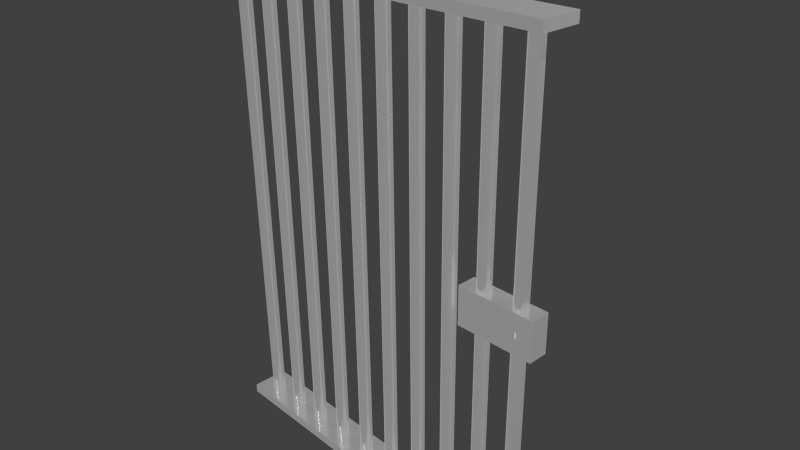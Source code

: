 # Source: WallCellDoorCol2.blend  (saved by Blender 4.2.66; exported with 4.5.12 LTS)
import bpy
from mathutils import Matrix  # noqa: F401  (used for matrix-valued properties, if any)

bpy.ops.wm.read_factory_settings(use_empty=True)
scene = bpy.context.scene
scene.name = 'Scene'

# ---- collections
col_collection_1 = bpy.data.collections.new('Collection 1'); scene.collection.children.link(col_collection_1)

# ---- materials (node trees are filled in below, after node groups)
mat_metall = bpy.data.materials.new('Metall')
mat_metall.alpha_threshold = 0.0
mat_metall.use_transparent_shadow = False
mat_metall.diffuse_color = (0.7942, 0.7942, 0.7942, 1.0)
mat_metall.roughness = 0.5
mat_metall.specular_intensity = 0.2199
mat_metall.metallic = 0.6335

# ---- material node trees
mat_metall.use_nodes = True; mat_metall.node_tree.nodes.clear()
_N = mat_metall.node_tree.nodes; _L = mat_metall.node_tree.links
n0 = _N.new('ShaderNodeBsdfPrincipled'); n0.name = 'Principled BSDF'; n0.location = (10, 300)
n0.inputs[0].default_value = (0.5866, 0.5866, 0.5866, 1.0)
n0.inputs[1].default_value = 0.5088
n0.inputs[2].default_value = 0.1725
n0.inputs[28].default_value = 0.2
n1 = _N.new('ShaderNodeOutputMaterial'); n1.name = 'Material Output'; n1.location = (300, 300)
_L.new(n0.outputs[0], n1.inputs[0])
n1.is_active_output = True

# ---- world
world_world = bpy.data.worlds.new('World'); scene.world = world_world
world_world.color = (0.05088, 0.05088, 0.05088)
world_world.use_sun_shadow = False
world_world.sun_shadow_jitter_overblur = 0.0
world_world.cycles.sampling_method = 'MANUAL'
world_world.cycles.sample_map_resolution = 256

# ---- cameras
cam_camera = bpy.data.cameras.new('Camera')
cam_camera.clip_end = 100.0
cam_camera.lens = 35.0
cam_camera.sensor_width = 32.0
cam_camera.sensor_height = 18.0
cam_camera.ortho_scale = 7.314
cam_camera.dof.focus_distance = 0.0
cam_camera.dof.aperture_fstop = 128.0

# ---- lights
light_hemi = bpy.data.lights.new('Hemi', 'SUN')
light_hemi.transmission_factor = 0.0
light_hemi.angle = 0.1993
light_hemi.energy = 0.18
light_hemi.shadow_buffer_clip_start = 0.5
light_hemi.shadow_soft_size = 0.1
light_hemi.shadow_cascade_max_distance = 1000.0
light_hemi.cycles.use_multiple_importance_sampling = False
light_lamp = bpy.data.lights.new('Lamp', 'POINT')
light_lamp.transmission_factor = 0.0
light_lamp.cutoff_distance = 30.0
light_lamp.energy = 100.0
light_lamp.shadow_buffer_clip_start = 1.001
light_lamp.shadow_soft_size = 0.1
light_lamp.shadow_maximum_resolution = 0.006
light_lamp.use_absolute_resolution = True
light_lamp.cycles.use_multiple_importance_sampling = False

# ---- meshes
me_cube_001 = bpy.data.meshes.new('Cube.001')
me_cube_001.from_pydata([(2.694, -0.2699, 3.373), (2.694, -0.2699, 3.508), (2.694, 0.2701, 3.373), (2.694, 0.2701, 3.508), (2.424, 0.0928, 3.373), (2.406, 0.09102, 3.373), (2.389, 0.08575, 3.373), (2.373, 0.07719, 3.373), (2.359, 0.06566, 3.373), (2.347, 0.05162, 3.373), (2.339, 0.0356, 3.373), (2.333, 0.01822, 3.373), (2.331, 0.0001451, 3.373), (2.333, -0.01793, 3.373), (2.339, -0.03531, 3.373), (2.347, -0.05133, 3.373), (2.359, -0.06537, 3.373), (2.373, -0.0769, 3.373), (2.389, -0.08546, 3.373), (2.406, -0.09073, 3.373), (2.424, -0.09251, 3.373), (2.442, -0.09073, 3.373), (2.46, -0.08546, 3.373), (2.476, -0.0769, 3.373), (2.49, -0.06537, 3.373), (2.501, -0.05133, 3.373), (2.51, -0.03531, 3.373), (2.515, -0.01793, 3.373), (2.517, 0.0001452, 3.373), (2.515, 0.01822, 3.373), (2.51, 0.0356, 3.373), (2.501, 0.05162, 3.373), (2.49, 0.06566, 3.373), (2.476, 0.07719, 3.373), (2.46, 0.08575, 3.373), (2.442, 0.09102, 3.373), (1.884, 0.0928, 3.373), (1.866, 0.09102, 3.373), (1.849, 0.08575, 3.373), (1.833, 0.07719, 3.373), (1.819, 0.06566, 3.373), (1.807, 0.05162, 3.373), (1.799, 0.0356, 3.373), (1.793, 0.01822, 3.373), (1.791, 0.0001451, 3.373), (1.793, -0.01793, 3.373), (1.799, -0.03531, 3.373), (1.807, -0.05133, 3.373), (1.819, -0.06537, 3.373), (1.833, -0.0769, 3.373), (1.849, -0.08546, 3.373), (1.866, -0.09073, 3.373), (1.884, -0.09251, 3.373), (1.902, -0.09073, 3.373), (1.92, -0.08546, 3.373), (1.936, -0.0769, 3.373), (1.95, -0.06537, 3.373), (1.961, -0.05133, 3.373), (1.97, -0.03531, 3.373), (1.975, -0.01793, 3.373), (1.977, 0.0001452, 3.373), (1.975, 0.01822, 3.373), (1.97, 0.0356, 3.373), (1.961, 0.05162, 3.373), (1.95, 0.06566, 3.373), (1.936, 0.07719, 3.373), (1.92, 0.08575, 3.373), (1.902, 0.09102, 3.373), (1.344, 0.0928, 3.373), (1.326, 0.09102, 3.373), (1.309, 0.08575, 3.373), (1.293, 0.07719, 3.373), (1.279, 0.06566, 3.373), (1.267, 0.05162, 3.373), (1.259, 0.0356, 3.373), (1.253, 0.01822, 3.373), (1.251, 0.0001451, 3.373), (1.253, -0.01793, 3.373), (1.259, -0.03531, 3.373), (1.267, -0.05133, 3.373), (1.279, -0.06537, 3.373), (1.293, -0.0769, 3.373), (1.309, -0.08546, 3.373), (1.326, -0.09073, 3.373), (1.344, -0.09251, 3.373), (1.362, -0.09073, 3.373), (1.38, -0.08546, 3.373), (1.396, -0.0769, 3.373), (1.41, -0.06537, 3.373), (1.421, -0.05133, 3.373), (1.43, -0.03531, 3.373), (1.435, -0.01793, 3.373), (1.437, 0.0001452, 3.373), (1.435, 0.01822, 3.373), (1.43, 0.0356, 3.373), (1.421, 0.05162, 3.373), (1.41, 0.06566, 3.373), (1.396, 0.07719, 3.373), (1.38, 0.08575, 3.373), (1.362, 0.09102, 3.373), (0.8041, 0.0928, 3.373), (0.7861, 0.09102, 3.373), (0.7687, 0.08575, 3.373), (0.7527, 0.07719, 3.373), (0.7386, 0.06566, 3.373), (0.7271, 0.05162, 3.373), (0.7185, 0.0356, 3.373), (0.7133, 0.01822, 3.373), (0.7115, 0.0001451, 3.373), (0.7133, -0.01793, 3.373), (0.7185, -0.03531, 3.373), (0.7271, -0.05133, 3.373), (0.7386, -0.06537, 3.373), (0.7527, -0.0769, 3.373), (0.7687, -0.08546, 3.373), (0.7861, -0.09073, 3.373), (0.8041, -0.09251, 3.373), (0.8222, -0.09073, 3.373), (0.8396, -0.08546, 3.373), (0.8556, -0.0769, 3.373), (0.8697, -0.06537, 3.373), (0.8812, -0.05133, 3.373), (0.8897, -0.03531, 3.373), (0.895, -0.01793, 3.373), (0.8968, 0.0001452, 3.373), (0.895, 0.01822, 3.373), (0.8897, 0.0356, 3.373), (0.8812, 0.05162, 3.373), (0.8697, 0.06566, 3.373), (0.8556, 0.07719, 3.373), (0.8396, 0.08575, 3.373), (0.8222, 0.09102, 3.373), (0.2641, 0.0928, 3.373), (0.2461, 0.09102, 3.373), (0.2287, 0.08575, 3.373), (0.2127, 0.07719, 3.373), (0.1986, 0.06566, 3.373), (0.1871, 0.05162, 3.373), (0.1785, 0.0356, 3.373), (0.1733, 0.01822, 3.373), (0.1715, 0.0001451, 3.373), (0.1733, -0.01793, 3.373), (0.1785, -0.03531, 3.373), (0.1871, -0.05133, 3.373), (0.1986, -0.06537, 3.373), (0.2127, -0.0769, 3.373), (0.2287, -0.08546, 3.373), (0.2461, -0.09073, 3.373), (0.2641, -0.09251, 3.373), (0.2822, -0.09073, 3.373), (0.2996, -0.08546, 3.373), (0.3156, -0.0769, 3.373), (0.3297, -0.06537, 3.373), (0.3412, -0.05133, 3.373), (0.3497, -0.03531, 3.373), (0.355, -0.01793, 3.373), (0.3568, 0.0001452, 3.373), (0.355, 0.01822, 3.373), (0.3497, 0.0356, 3.373), (0.3412, 0.05162, 3.373), (0.3297, 0.06566, 3.373), (0.3156, 0.07719, 3.373), (0.2996, 0.08575, 3.373), (0.2822, 0.09102, 3.373), (2.424, 0.0928, 3.373), (2.406, 0.09102, 3.373), (2.389, 0.08575, 3.373), (2.373, 0.07719, 3.373), (2.359, 0.06566, 3.373), (2.347, 0.05162, 3.373), (2.339, 0.0356, 3.373), (2.333, 0.01822, 3.373), (2.331, 0.0001451, 3.373), (2.333, -0.01793, 3.373), (2.339, -0.03531, 3.373), (2.347, -0.05133, 3.373), (2.359, -0.06537, 3.373), (2.373, -0.0769, 3.373), (2.389, -0.08546, 3.373), (2.406, -0.09073, 3.373), (2.424, -0.09251, 3.373), (2.442, -0.09073, 3.373), (2.46, -0.08546, 3.373), (2.476, -0.0769, 3.373), (2.49, -0.06537, 3.373), (2.501, -0.05133, 3.373), (2.51, -0.03531, 3.373), (2.515, -0.01793, 3.373), (2.517, 0.0001452, 3.373), (2.515, 0.01822, 3.373), (2.51, 0.0356, 3.373), (2.501, 0.05162, 3.373), (2.49, 0.06566, 3.373), (2.476, 0.07719, 3.373), (2.46, 0.08575, 3.373), (2.442, 0.09102, 3.373), (1.884, 0.0928, 3.373), (1.866, 0.09102, 3.373), (1.849, 0.08575, 3.373), (1.833, 0.07719, 3.373), (1.819, 0.06566, 3.373), (1.807, 0.05162, 3.373), (1.799, 0.0356, 3.373), (1.793, 0.01822, 3.373), (1.791, 0.0001451, 3.373), (1.793, -0.01793, 3.373), (1.799, -0.03531, 3.373), (1.807, -0.05133, 3.373), (1.819, -0.06537, 3.373), (1.833, -0.0769, 3.373), (1.849, -0.08546, 3.373), (1.866, -0.09073, 3.373), (1.884, -0.09251, 3.373), (1.902, -0.09073, 3.373), (1.92, -0.08546, 3.373), (1.936, -0.0769, 3.373), (1.95, -0.06537, 3.373), (1.961, -0.05133, 3.373), (1.97, -0.03531, 3.373), (1.975, -0.01793, 3.373), (1.977, 0.0001452, 3.373), (1.975, 0.01822, 3.373), (1.97, 0.0356, 3.373), (1.961, 0.05162, 3.373), (1.95, 0.06566, 3.373), (1.936, 0.07719, 3.373), (1.92, 0.08575, 3.373), (1.902, 0.09102, 3.373), (1.344, 0.0928, 3.373), (1.326, 0.09102, 3.373), (1.309, 0.08575, 3.373), (1.293, 0.07719, 3.373), (1.279, 0.06566, 3.373), (1.267, 0.05162, 3.373), (1.259, 0.0356, 3.373), (1.253, 0.01822, 3.373), (1.251, 0.0001451, 3.373), (1.253, -0.01793, 3.373), (1.259, -0.03531, 3.373), (1.267, -0.05133, 3.373), (1.279, -0.06537, 3.373), (1.293, -0.0769, 3.373), (1.309, -0.08546, 3.373), (1.326, -0.09073, 3.373), (1.344, -0.09251, 3.373), (1.362, -0.09073, 3.373), (1.38, -0.08546, 3.373), (1.396, -0.0769, 3.373), (1.41, -0.06537, 3.373), (1.421, -0.05133, 3.373), (1.43, -0.03531, 3.373), (1.435, -0.01793, 3.373), (1.437, 0.0001452, 3.373), (1.435, 0.01822, 3.373), (1.43, 0.0356, 3.373), (1.421, 0.05162, 3.373), (1.41, 0.06566, 3.373), (1.396, 0.07719, 3.373), (1.38, 0.08575, 3.373), (1.362, 0.09102, 3.373), (0.8041, 0.0928, 3.373), (0.7861, 0.09102, 3.373), (0.7687, 0.08575, 3.373), (0.7527, 0.07719, 3.373), (0.7386, 0.06566, 3.373), (0.7271, 0.05162, 3.373), (0.7185, 0.0356, 3.373), (0.7133, 0.01822, 3.373), (0.7115, 0.0001451, 3.373), (0.7133, -0.01793, 3.373), (0.7185, -0.03531, 3.373), (0.7271, -0.05133, 3.373), (0.7386, -0.06537, 3.373), (0.7527, -0.0769, 3.373), (0.7687, -0.08546, 3.373), (0.7861, -0.09073, 3.373), (0.8041, -0.09251, 3.373), (0.8222, -0.09073, 3.373), (0.8396, -0.08546, 3.373), (0.8556, -0.0769, 3.373), (0.8697, -0.06537, 3.373), (0.8812, -0.05133, 3.373), (0.8897, -0.03531, 3.373), (0.895, -0.01793, 3.373), (0.8968, 0.0001452, 3.373), (0.895, 0.01822, 3.373), (0.8897, 0.0356, 3.373), (0.8812, 0.05162, 3.373), (0.8697, 0.06566, 3.373), (0.8556, 0.07719, 3.373), (0.8396, 0.08575, 3.373), (0.8222, 0.09102, 3.373), (0.2641, 0.0928, 3.373), (0.2461, 0.09102, 3.373), (0.2287, 0.08575, 3.373), (0.2127, 0.07719, 3.373), (0.1986, 0.06566, 3.373), (0.1871, 0.05162, 3.373), (0.1785, 0.0356, 3.373), (0.1733, 0.01822, 3.373), (0.1715, 0.0001451, 3.373), (0.1733, -0.01793, 3.373), (0.1785, -0.03531, 3.373), (0.1871, -0.05133, 3.373), (0.1986, -0.06537, 3.373), (0.2127, -0.0769, 3.373), (0.2287, -0.08546, 3.373), (0.2461, -0.09073, 3.373), (0.2641, -0.09251, 3.373), (0.2822, -0.09073, 3.373), (0.2996, -0.08546, 3.373), (0.3156, -0.0769, 3.373), (0.3297, -0.06537, 3.373), (0.3412, -0.05133, 3.373), (0.3497, -0.03531, 3.373), (0.355, -0.01793, 3.373), (0.3568, 0.0001452, 3.373), (0.355, 0.01822, 3.373), (0.3497, 0.0356, 3.373), (0.3412, 0.05162, 3.373), (0.3297, 0.06566, 3.373), (0.3156, 0.07719, 3.373), (0.2996, 0.08575, 3.373), (0.2822, 0.09102, 3.373), (-0.005863, -0.2699, 3.373), (-0.005863, -0.2699, 3.508), (-0.005863, 0.2701, 3.373), (-0.005863, 0.2701, 3.508), (-2.706, -0.2699, 3.373), (-2.706, -0.2699, 3.508), (-2.706, 0.2701, 3.373), (-2.706, 0.2701, 3.508), (-2.436, 0.0928, 3.373), (-2.418, 0.09102, 3.373), (-2.4, 0.08575, 3.373), (-2.384, 0.07719, 3.373), (-2.37, 0.06566, 3.373), (-2.359, 0.05162, 3.373), (-2.35, 0.0356, 3.373), (-2.345, 0.01822, 3.373), (-2.343, 0.0001451, 3.373), (-2.345, -0.01793, 3.373), (-2.35, -0.03531, 3.373), (-2.359, -0.05133, 3.373), (-2.37, -0.06537, 3.373), (-2.384, -0.0769, 3.373), (-2.4, -0.08546, 3.373), (-2.418, -0.09073, 3.373), (-2.436, -0.09251, 3.373), (-2.454, -0.09073, 3.373), (-2.471, -0.08546, 3.373), (-2.487, -0.0769, 3.373), (-2.501, -0.06537, 3.373), (-2.513, -0.05133, 3.373), (-2.521, -0.03531, 3.373), (-2.527, -0.01793, 3.373), (-2.529, 0.0001452, 3.373), (-2.527, 0.01822, 3.373), (-2.521, 0.0356, 3.373), (-2.513, 0.05162, 3.373), (-2.501, 0.06566, 3.373), (-2.487, 0.07719, 3.373), (-2.471, 0.08575, 3.373), (-2.454, 0.09102, 3.373), (-1.896, 0.0928, 3.373), (-1.878, 0.09102, 3.373), (-1.86, 0.08575, 3.373), (-1.844, 0.07719, 3.373), (-1.83, 0.06566, 3.373), (-1.819, 0.05162, 3.373), (-1.81, 0.0356, 3.373), (-1.805, 0.01822, 3.373), (-1.803, 0.0001451, 3.373), (-1.805, -0.01793, 3.373), (-1.81, -0.03531, 3.373), (-1.819, -0.05133, 3.373), (-1.83, -0.06537, 3.373), (-1.844, -0.0769, 3.373), (-1.86, -0.08546, 3.373), (-1.878, -0.09073, 3.373), (-1.896, -0.09251, 3.373), (-1.914, -0.09073, 3.373), (-1.931, -0.08546, 3.373), (-1.947, -0.0769, 3.373), (-1.961, -0.06537, 3.373), (-1.973, -0.05133, 3.373), (-1.981, -0.03531, 3.373), (-1.987, -0.01793, 3.373), (-1.989, 0.0001452, 3.373), (-1.987, 0.01822, 3.373), (-1.981, 0.0356, 3.373), (-1.973, 0.05162, 3.373), (-1.961, 0.06566, 3.373), (-1.947, 0.07719, 3.373), (-1.931, 0.08575, 3.373), (-1.914, 0.09102, 3.373), (-1.356, 0.0928, 3.373), (-1.338, 0.09102, 3.373), (-1.32, 0.08575, 3.373), (-1.304, 0.07719, 3.373), (-1.29, 0.06566, 3.373), (-1.279, 0.05162, 3.373), (-1.27, 0.0356, 3.373), (-1.265, 0.01822, 3.373), (-1.263, 0.0001451, 3.373), (-1.265, -0.01793, 3.373), (-1.27, -0.03531, 3.373), (-1.279, -0.05133, 3.373), (-1.29, -0.06537, 3.373), (-1.304, -0.0769, 3.373), (-1.32, -0.08546, 3.373), (-1.338, -0.09073, 3.373), (-1.356, -0.09251, 3.373), (-1.374, -0.09073, 3.373), (-1.391, -0.08546, 3.373), (-1.407, -0.0769, 3.373), (-1.421, -0.06537, 3.373), (-1.433, -0.05133, 3.373), (-1.441, -0.03531, 3.373), (-1.447, -0.01793, 3.373), (-1.449, 0.0001452, 3.373), (-1.447, 0.01822, 3.373), (-1.441, 0.0356, 3.373), (-1.433, 0.05162, 3.373), (-1.421, 0.06566, 3.373), (-1.407, 0.07719, 3.373), (-1.391, 0.08575, 3.373), (-1.374, 0.09102, 3.373), (-0.8159, 0.0928, 3.373), (-0.7978, 0.09102, 3.373), (-0.7804, 0.08575, 3.373), (-0.7644, 0.07719, 3.373), (-0.7503, 0.06566, 3.373), (-0.7388, 0.05162, 3.373), (-0.7303, 0.0356, 3.373), (-0.725, 0.01822, 3.373), (-0.7232, 0.0001451, 3.373), (-0.725, -0.01793, 3.373), (-0.7303, -0.03531, 3.373), (-0.7388, -0.05133, 3.373), (-0.7503, -0.06537, 3.373), (-0.7644, -0.0769, 3.373), (-0.7804, -0.08546, 3.373), (-0.7978, -0.09073, 3.373), (-0.8159, -0.09251, 3.373), (-0.8339, -0.09073, 3.373), (-0.8513, -0.08546, 3.373), (-0.8673, -0.0769, 3.373), (-0.8814, -0.06537, 3.373), (-0.8929, -0.05133, 3.373), (-0.9015, -0.03531, 3.373), (-0.9067, -0.01793, 3.373), (-0.9085, 0.0001452, 3.373), (-0.9067, 0.01822, 3.373), (-0.9015, 0.0356, 3.373), (-0.8929, 0.05162, 3.373), (-0.8814, 0.06566, 3.373), (-0.8673, 0.07719, 3.373), (-0.8513, 0.08575, 3.373), (-0.8339, 0.09102, 3.373), (-0.2759, 0.0928, 3.373), (-0.2578, 0.09102, 3.373), (-0.2404, 0.08575, 3.373), (-0.2244, 0.07719, 3.373), (-0.2103, 0.06566, 3.373), (-0.1988, 0.05162, 3.373), (-0.1903, 0.0356, 3.373), (-0.185, 0.01822, 3.373), (-0.1832, 0.0001451, 3.373), (-0.185, -0.01793, 3.373), (-0.1903, -0.03531, 3.373), (-0.1988, -0.05133, 3.373), (-0.2103, -0.06537, 3.373), (-0.2244, -0.0769, 3.373), (-0.2404, -0.08546, 3.373), (-0.2578, -0.09073, 3.373), (-0.2759, -0.09251, 3.373), (-0.2939, -0.09073, 3.373), (-0.3113, -0.08546, 3.373), (-0.3273, -0.0769, 3.373), (-0.3414, -0.06537, 3.373), (-0.3529, -0.05133, 3.373), (-0.3615, -0.03531, 3.373), (-0.3667, -0.01793, 3.373), (-0.3685, 0.0001452, 3.373), (-0.3667, 0.01822, 3.373), (-0.3615, 0.0356, 3.373), (-0.3529, 0.05162, 3.373), (-0.3414, 0.06566, 3.373), (-0.3273, 0.07719, 3.373), (-0.3113, 0.08575, 3.373), (-0.2939, 0.09102, 3.373), (-2.436, 0.0928, 3.373), (-2.418, 0.09102, 3.373), (-2.4, 0.08575, 3.373), (-2.384, 0.07719, 3.373), (-2.37, 0.06566, 3.373), (-2.359, 0.05162, 3.373), (-2.35, 0.0356, 3.373), (-2.345, 0.01822, 3.373), (-2.343, 0.0001451, 3.373), (-2.345, -0.01793, 3.373), (-2.35, -0.03531, 3.373), (-2.359, -0.05133, 3.373), (-2.37, -0.06537, 3.373), (-2.384, -0.0769, 3.373), (-2.4, -0.08546, 3.373), (-2.418, -0.09073, 3.373), (-2.436, -0.09251, 3.373), (-2.454, -0.09073, 3.373), (-2.471, -0.08546, 3.373), (-2.487, -0.0769, 3.373), (-2.501, -0.06537, 3.373), (-2.513, -0.05133, 3.373), (-2.521, -0.03531, 3.373), (-2.527, -0.01793, 3.373), (-2.529, 0.0001452, 3.373), (-2.527, 0.01822, 3.373), (-2.521, 0.0356, 3.373), (-2.513, 0.05162, 3.373), (-2.501, 0.06566, 3.373), (-2.487, 0.07719, 3.373), (-2.471, 0.08575, 3.373), (-2.454, 0.09102, 3.373), (-1.896, 0.0928, 3.373), (-1.878, 0.09102, 3.373), (-1.86, 0.08575, 3.373), (-1.844, 0.07719, 3.373), (-1.83, 0.06566, 3.373), (-1.819, 0.05162, 3.373), (-1.81, 0.0356, 3.373), (-1.805, 0.01822, 3.373), (-1.803, 0.0001451, 3.373), (-1.805, -0.01793, 3.373), (-1.81, -0.03531, 3.373), (-1.819, -0.05133, 3.373), (-1.83, -0.06537, 3.373), (-1.844, -0.0769, 3.373), (-1.86, -0.08546, 3.373), (-1.878, -0.09073, 3.373), (-1.896, -0.09251, 3.373), (-1.914, -0.09073, 3.373), (-1.931, -0.08546, 3.373), (-1.947, -0.0769, 3.373), (-1.961, -0.06537, 3.373), (-1.973, -0.05133, 3.373), (-1.981, -0.03531, 3.373), (-1.987, -0.01793, 3.373), (-1.989, 0.0001452, 3.373), (-1.987, 0.01822, 3.373), (-1.981, 0.0356, 3.373), (-1.973, 0.05162, 3.373), (-1.961, 0.06566, 3.373), (-1.947, 0.07719, 3.373), (-1.931, 0.08575, 3.373), (-1.914, 0.09102, 3.373), (-1.356, 0.0928, 3.373), (-1.338, 0.09102, 3.373), (-1.32, 0.08575, 3.373), (-1.304, 0.07719, 3.373), (-1.29, 0.06566, 3.373), (-1.279, 0.05162, 3.373), (-1.27, 0.0356, 3.373), (-1.265, 0.01822, 3.373), (-1.263, 0.0001451, 3.373), (-1.265, -0.01793, 3.373), (-1.27, -0.03531, 3.373), (-1.279, -0.05133, 3.373), (-1.29, -0.06537, 3.373), (-1.304, -0.0769, 3.373), (-1.32, -0.08546, 3.373), (-1.338, -0.09073, 3.373), (-1.356, -0.09251, 3.373), (-1.374, -0.09073, 3.373), (-1.391, -0.08546, 3.373), (-1.407, -0.0769, 3.373), (-1.421, -0.06537, 3.373), (-1.433, -0.05133, 3.373), (-1.441, -0.03531, 3.373), (-1.447, -0.01793, 3.373), (-1.449, 0.0001452, 3.373), (-1.447, 0.01822, 3.373), (-1.441, 0.0356, 3.373), (-1.433, 0.05162, 3.373), (-1.421, 0.06566, 3.373), (-1.407, 0.07719, 3.373), (-1.391, 0.08575, 3.373), (-1.374, 0.09102, 3.373), (-0.8159, 0.0928, 3.373), (-0.7978, 0.09102, 3.373), (-0.7804, 0.08575, 3.373), (-0.7644, 0.07719, 3.373), (-0.7503, 0.06566, 3.373), (-0.7388, 0.05162, 3.373), (-0.7303, 0.0356, 3.373), (-0.725, 0.01822, 3.373), (-0.7232, 0.0001451, 3.373), (-0.725, -0.01793, 3.373), (-0.7303, -0.03531, 3.373), (-0.7388, -0.05133, 3.373), (-0.7503, -0.06537, 3.373), (-0.7644, -0.0769, 3.373), (-0.7804, -0.08546, 3.373), (-0.7978, -0.09073, 3.373), (-0.8159, -0.09251, 3.373), (-0.8339, -0.09073, 3.373), (-0.8513, -0.08546, 3.373), (-0.8673, -0.0769, 3.373), (-0.8814, -0.06537, 3.373), (-0.8929, -0.05133, 3.373), (-0.9015, -0.03531, 3.373), (-0.9067, -0.01793, 3.373), (-0.9085, 0.0001452, 3.373), (-0.9067, 0.01822, 3.373), (-0.9015, 0.0356, 3.373), (-0.8929, 0.05162, 3.373), (-0.8814, 0.06566, 3.373), (-0.8673, 0.07719, 3.373), (-0.8513, 0.08575, 3.373), (-0.8339, 0.09102, 3.373), (-0.2759, 0.0928, 3.373), (-0.2578, 0.09102, 3.373), (-0.2404, 0.08575, 3.373), (-0.2244, 0.07719, 3.373), (-0.2103, 0.06566, 3.373), (-0.1988, 0.05162, 3.373), (-0.1903, 0.0356, 3.373), (-0.185, 0.01822, 3.373), (-0.1832, 0.0001451, 3.373), (-0.185, -0.01793, 3.373), (-0.1903, -0.03531, 3.373), (-0.1988, -0.05133, 3.373), (-0.2103, -0.06537, 3.373), (-0.2244, -0.0769, 3.373), (-0.2404, -0.08546, 3.373), (-0.2578, -0.09073, 3.373), (-0.2759, -0.09251, 3.373), (-0.2939, -0.09073, 3.373), (-0.3113, -0.08546, 3.373), (-0.3273, -0.0769, 3.373), (-0.3414, -0.06537, 3.373), (-0.3529, -0.05133, 3.373), (-0.3615, -0.03531, 3.373), (-0.3667, -0.01793, 3.373), (-0.3685, 0.0001452, 3.373), (-0.3667, 0.01822, 3.373), (-0.3615, 0.0356, 3.373), (-0.3529, 0.05162, 3.373), (-0.3414, 0.06566, 3.373), (-0.3273, 0.07719, 3.373), (-0.3113, 0.08575, 3.373), (-0.2939, 0.09102, 3.373), (2.694, -0.2699, -3.373), (2.694, -0.2699, -3.508), (2.694, 0.2701, -3.373), (2.694, 0.2701, -3.508), (2.424, 0.0928, -3.373), (2.406, 0.09102, -3.373), (2.389, 0.08575, -3.373), (2.373, 0.07719, -3.373), (2.359, 0.06566, -3.373), (2.347, 0.05162, -3.373), (2.339, 0.0356, -3.373), (2.333, 0.01822, -3.373), (2.331, 0.0001451, -3.373), (2.333, -0.01793, -3.373), (2.339, -0.03531, -3.373), (2.347, -0.05133, -3.373), (2.359, -0.06537, -3.373), (2.373, -0.0769, -3.373), (2.389, -0.08546, -3.373), (2.406, -0.09073, -3.373), (2.424, -0.09251, -3.373), (2.442, -0.09073, -3.373), (2.46, -0.08546, -3.373), (2.476, -0.0769, -3.373), (2.49, -0.06537, -3.373), (2.501, -0.05133, -3.373), (2.51, -0.03531, -3.373), (2.515, -0.01793, -3.373), (2.517, 0.0001452, -3.373), (2.515, 0.01822, -3.373), (2.51, 0.0356, -3.373), (2.501, 0.05162, -3.373), (2.49, 0.06566, -3.373), (2.476, 0.07719, -3.373), (2.46, 0.08575, -3.373), (2.442, 0.09102, -3.373), (1.884, 0.0928, -3.373), (1.866, 0.09102, -3.373), (1.849, 0.08575, -3.373), (1.833, 0.07719, -3.373), (1.819, 0.06566, -3.373), (1.807, 0.05162, -3.373), (1.799, 0.0356, -3.373), (1.793, 0.01822, -3.373), (1.791, 0.0001451, -3.373), (1.793, -0.01793, -3.373), (1.799, -0.03531, -3.373), (1.807, -0.05133, -3.373), (1.819, -0.06537, -3.373), (1.833, -0.0769, -3.373), (1.849, -0.08546, -3.373), (1.866, -0.09073, -3.373), (1.884, -0.09251, -3.373), (1.902, -0.09073, -3.373), (1.92, -0.08546, -3.373), (1.936, -0.0769, -3.373), (1.95, -0.06537, -3.373), (1.961, -0.05133, -3.373), (1.97, -0.03531, -3.373), (1.975, -0.01793, -3.373), (1.977, 0.0001452, -3.373), (1.975, 0.01822, -3.373), (1.97, 0.0356, -3.373), (1.961, 0.05162, -3.373), (1.95, 0.06566, -3.373), (1.936, 0.07719, -3.373), (1.92, 0.08575, -3.373), (1.902, 0.09102, -3.373), (1.344, 0.0928, -3.373), (1.326, 0.09102, -3.373), (1.309, 0.08575, -3.373), (1.293, 0.07719, -3.373), (1.279, 0.06566, -3.373), (1.267, 0.05162, -3.373), (1.259, 0.0356, -3.373), (1.253, 0.01822, -3.373), (1.251, 0.0001451, -3.373), (1.253, -0.01793, -3.373), (1.259, -0.03531, -3.373), (1.267, -0.05133, -3.373), (1.279, -0.06537, -3.373), (1.293, -0.0769, -3.373), (1.309, -0.08546, -3.373), (1.326, -0.09073, -3.373), (1.344, -0.09251, -3.373), (1.362, -0.09073, -3.373), (1.38, -0.08546, -3.373), (1.396, -0.0769, -3.373), (1.41, -0.06537, -3.373), (1.421, -0.05133, -3.373), (1.43, -0.03531, -3.373), (1.435, -0.01793, -3.373), (1.437, 0.0001452, -3.373), (1.435, 0.01822, -3.373), (1.43, 0.0356, -3.373), (1.421, 0.05162, -3.373), (1.41, 0.06566, -3.373), (1.396, 0.07719, -3.373), (1.38, 0.08575, -3.373), (1.362, 0.09102, -3.373), (0.8041, 0.0928, -3.373), (0.7861, 0.09102, -3.373), (0.7687, 0.08575, -3.373), (0.7527, 0.07719, -3.373), (0.7386, 0.06566, -3.373), (0.7271, 0.05162, -3.373), (0.7185, 0.0356, -3.373), (0.7133, 0.01822, -3.373), (0.7115, 0.0001451, -3.373), (0.7133, -0.01793, -3.373), (0.7185, -0.03531, -3.373), (0.7271, -0.05133, -3.373), (0.7386, -0.06537, -3.373), (0.7527, -0.0769, -3.373), (0.7687, -0.08546, -3.373), (0.7861, -0.09073, -3.373), (0.8041, -0.09251, -3.373), (0.8222, -0.09073, -3.373), (0.8396, -0.08546, -3.373), (0.8556, -0.0769, -3.373), (0.8697, -0.06537, -3.373), (0.8812, -0.05133, -3.373), (0.8897, -0.03531, -3.373), (0.895, -0.01793, -3.373), (0.8968, 0.0001452, -3.373), (0.895, 0.01822, -3.373), (0.8897, 0.0356, -3.373), (0.8812, 0.05162, -3.373), (0.8697, 0.06566, -3.373), (0.8556, 0.07719, -3.373), (0.8396, 0.08575, -3.373), (0.8222, 0.09102, -3.373), (0.2641, 0.0928, -3.373), (0.2461, 0.09102, -3.373), (0.2287, 0.08575, -3.373), (0.2127, 0.07719, -3.373), (0.1986, 0.06566, -3.373), (0.1871, 0.05162, -3.373), (0.1785, 0.0356, -3.373), (0.1733, 0.01822, -3.373), (0.1715, 0.0001451, -3.373), (0.1733, -0.01793, -3.373), (0.1785, -0.03531, -3.373), (0.1871, -0.05133, -3.373), (0.1986, -0.06537, -3.373), (0.2127, -0.0769, -3.373), (0.2287, -0.08546, -3.373), (0.2461, -0.09073, -3.373), (0.2641, -0.09251, -3.373), (0.2822, -0.09073, -3.373), (0.2996, -0.08546, -3.373), (0.3156, -0.0769, -3.373), (0.3297, -0.06537, -3.373), (0.3412, -0.05133, -3.373), (0.3497, -0.03531, -3.373), (0.355, -0.01793, -3.373), (0.3568, 0.0001452, -3.373), (0.355, 0.01822, -3.373), (0.3497, 0.0356, -3.373), (0.3412, 0.05162, -3.373), (0.3297, 0.06566, -3.373), (0.3156, 0.07719, -3.373), (0.2996, 0.08575, -3.373), (0.2822, 0.09102, -3.373), (2.424, 0.0928, -3.373), (2.406, 0.09102, -3.373), (2.389, 0.08575, -3.373), (2.373, 0.07719, -3.373), (2.359, 0.06566, -3.373), (2.347, 0.05162, -3.373), (2.339, 0.0356, -3.373), (2.333, 0.01822, -3.373), (2.331, 0.0001451, -3.373), (2.333, -0.01793, -3.373), (2.339, -0.03531, -3.373), (2.347, -0.05133, -3.373), (2.359, -0.06537, -3.373), (2.373, -0.0769, -3.373), (2.389, -0.08546, -3.373), (2.406, -0.09073, -3.373), (2.424, -0.09251, -3.373), (2.442, -0.09073, -3.373), (2.46, -0.08546, -3.373), (2.476, -0.0769, -3.373), (2.49, -0.06537, -3.373), (2.501, -0.05133, -3.373), (2.51, -0.03531, -3.373), (2.515, -0.01793, -3.373), (2.517, 0.0001452, -3.373), (2.515, 0.01822, -3.373), (2.51, 0.0356, -3.373), (2.501, 0.05162, -3.373), (2.49, 0.06566, -3.373), (2.476, 0.07719, -3.373), (2.46, 0.08575, -3.373), (2.442, 0.09102, -3.373), (1.884, 0.0928, -3.373), (1.866, 0.09102, -3.373), (1.849, 0.08575, -3.373), (1.833, 0.07719, -3.373), (1.819, 0.06566, -3.373), (1.807, 0.05162, -3.373), (1.799, 0.0356, -3.373), (1.793, 0.01822, -3.373), (1.791, 0.0001451, -3.373), (1.793, -0.01793, -3.373), (1.799, -0.03531, -3.373), (1.807, -0.05133, -3.373), (1.819, -0.06537, -3.373), (1.833, -0.0769, -3.373), (1.849, -0.08546, -3.373), (1.866, -0.09073, -3.373), (1.884, -0.09251, -3.373), (1.902, -0.09073, -3.373), (1.92, -0.08546, -3.373), (1.936, -0.0769, -3.373), (1.95, -0.06537, -3.373), (1.961, -0.05133, -3.373), (1.97, -0.03531, -3.373), (1.975, -0.01793, -3.373), (1.977, 0.0001452, -3.373), (1.975, 0.01822, -3.373), (1.97, 0.0356, -3.373), (1.961, 0.05162, -3.373), (1.95, 0.06566, -3.373), (1.936, 0.07719, -3.373), (1.92, 0.08575, -3.373), (1.902, 0.09102, -3.373), (1.344, 0.0928, -3.373), (1.326, 0.09102, -3.373), (1.309, 0.08575, -3.373), (1.293, 0.07719, -3.373), (1.279, 0.06566, -3.373), (1.267, 0.05162, -3.373), (1.259, 0.0356, -3.373), (1.253, 0.01822, -3.373), (1.251, 0.0001451, -3.373), (1.253, -0.01793, -3.373), (1.259, -0.03531, -3.373), (1.267, -0.05133, -3.373), (1.279, -0.06537, -3.373), (1.293, -0.0769, -3.373), (1.309, -0.08546, -3.373), (1.326, -0.09073, -3.373), (1.344, -0.09251, -3.373), (1.362, -0.09073, -3.373), (1.38, -0.08546, -3.373), (1.396, -0.0769, -3.373), (1.41, -0.06537, -3.373), (1.421, -0.05133, -3.373), (1.43, -0.03531, -3.373), (1.435, -0.01793, -3.373), (1.437, 0.0001452, -3.373), (1.435, 0.01822, -3.373), (1.43, 0.0356, -3.373), (1.421, 0.05162, -3.373), (1.41, 0.06566, -3.373), (1.396, 0.07719, -3.373), (1.38, 0.08575, -3.373), (1.362, 0.09102, -3.373), (0.8041, 0.0928, -3.373), (0.7861, 0.09102, -3.373), (0.7687, 0.08575, -3.373), (0.7527, 0.07719, -3.373), (0.7386, 0.06566, -3.373), (0.7271, 0.05162, -3.373), (0.7185, 0.0356, -3.373), (0.7133, 0.01822, -3.373), (0.7115, 0.0001451, -3.373), (0.7133, -0.01793, -3.373), (0.7185, -0.03531, -3.373), (0.7271, -0.05133, -3.373), (0.7386, -0.06537, -3.373), (0.7527, -0.0769, -3.373), (0.7687, -0.08546, -3.373), (0.7861, -0.09073, -3.373), (0.8041, -0.09251, -3.373), (0.8222, -0.09073, -3.373), (0.8396, -0.08546, -3.373), (0.8556, -0.0769, -3.373), (0.8697, -0.06537, -3.373), (0.8812, -0.05133, -3.373), (0.8897, -0.03531, -3.373), (0.895, -0.01793, -3.373), (0.8968, 0.0001452, -3.373), (0.895, 0.01822, -3.373), (0.8897, 0.0356, -3.373), (0.8812, 0.05162, -3.373), (0.8697, 0.06566, -3.373), (0.8556, 0.07719, -3.373), (0.8396, 0.08575, -3.373), (0.8222, 0.09102, -3.373), (0.2641, 0.0928, -3.373), (0.2461, 0.09102, -3.373), (0.2287, 0.08575, -3.373), (0.2127, 0.07719, -3.373), (0.1986, 0.06566, -3.373), (0.1871, 0.05162, -3.373), (0.1785, 0.0356, -3.373), (0.1733, 0.01822, -3.373), (0.1715, 0.0001451, -3.373), (0.1733, -0.01793, -3.373), (0.1785, -0.03531, -3.373), (0.1871, -0.05133, -3.373), (0.1986, -0.06537, -3.373), (0.2127, -0.0769, -3.373), (0.2287, -0.08546, -3.373), (0.2461, -0.09073, -3.373), (0.2641, -0.09251, -3.373), (0.2822, -0.09073, -3.373), (0.2996, -0.08546, -3.373), (0.3156, -0.0769, -3.373), (0.3297, -0.06537, -3.373), (0.3412, -0.05133, -3.373), (0.3497, -0.03531, -3.373), (0.355, -0.01793, -3.373), (0.3568, 0.0001452, -3.373), (0.355, 0.01822, -3.373), (0.3497, 0.0356, -3.373), (0.3412, 0.05162, -3.373), (0.3297, 0.06566, -3.373), (0.3156, 0.07719, -3.373), (0.2996, 0.08575, -3.373), (0.2822, 0.09102, -3.373), (2.424, 0.0928, 1.074e-05), (2.406, 0.09102, 1.074e-05), (2.389, 0.08575, 1.074e-05), (2.373, 0.07719, 1.074e-05), (2.359, 0.06566, 1.074e-05), (2.347, 0.05162, 1.074e-05), (2.339, 0.0356, 1.074e-05), (2.333, 0.01822, 1.074e-05), (2.331, 0.0001451, 1.074e-05), (2.333, -0.01793, 1.074e-05), (2.339, -0.03531, 1.074e-05), (2.347, -0.05133, 1.074e-05), (2.359, -0.06537, 1.074e-05), (2.373, -0.0769, 1.074e-05), (2.389, -0.08546, 1.074e-05), (2.406, -0.09073, 1.074e-05), (2.424, -0.09251, 1.074e-05), (2.442, -0.09073, 1.074e-05), (2.46, -0.08546, 1.074e-05), (2.476, -0.0769, 1.074e-05), (2.49, -0.06537, 1.074e-05), (2.501, -0.05133, 1.074e-05), (2.51, -0.03531, 1.074e-05), (2.515, -0.01793, 1.074e-05), (2.517, 0.0001452, 1.074e-05), (2.515, 0.01822, 1.074e-05), (2.51, 0.0356, 1.074e-05), (2.501, 0.05162, 1.074e-05), (2.49, 0.06566, 1.074e-05), (2.476, 0.07719, 1.074e-05), (2.46, 0.08575, 1.074e-05), (2.442, 0.09102, 1.074e-05), (1.884, 0.0928, 1.074e-05), (1.866, 0.09102, 1.074e-05), (1.849, 0.08575, 1.074e-05), (1.833, 0.07719, 1.074e-05), (1.819, 0.06566, 1.074e-05), (1.807, 0.05162, 1.074e-05), (1.799, 0.0356, 1.074e-05), (1.793, 0.01822, 1.074e-05), (1.791, 0.0001451, 1.074e-05), (1.793, -0.01793, 1.074e-05), (1.799, -0.03531, 1.074e-05), (1.807, -0.05133, 1.074e-05), (1.819, -0.06537, 1.074e-05), (1.833, -0.0769, 1.074e-05), (1.849, -0.08546, 1.074e-05), (1.866, -0.09073, 1.074e-05), (1.884, -0.09251, 1.074e-05), (1.902, -0.09073, 1.074e-05), (1.92, -0.08546, 1.074e-05), (1.936, -0.0769, 1.074e-05), (1.95, -0.06537, 1.074e-05), (1.961, -0.05133, 1.074e-05), (1.97, -0.03531, 1.074e-05), (1.975, -0.01793, 1.074e-05), (1.977, 0.0001452, 1.074e-05), (1.975, 0.01822, 1.074e-05), (1.97, 0.0356, 1.074e-05), (1.961, 0.05162, 1.074e-05), (1.95, 0.06566, 1.074e-05), (1.936, 0.07719, 1.074e-05), (1.92, 0.08575, 1.074e-05), (1.902, 0.09102, 1.074e-05), (1.344, 0.0928, 1.074e-05), (1.326, 0.09102, 1.074e-05), (1.309, 0.08575, 1.074e-05), (1.293, 0.07719, 1.074e-05), (1.279, 0.06566, 1.074e-05), (1.267, 0.05162, 1.074e-05), (1.259, 0.0356, 1.074e-05), (1.253, 0.01822, 1.074e-05), (1.251, 0.0001451, 1.074e-05), (1.253, -0.01793, 1.074e-05), (1.259, -0.03531, 1.074e-05), (1.267, -0.05133, 1.074e-05), (1.279, -0.06537, 1.074e-05), (1.293, -0.0769, 1.074e-05), (1.309, -0.08546, 1.074e-05), (1.326, -0.09073, 1.074e-05), (1.344, -0.09251, 1.074e-05), (1.362, -0.09073, 1.074e-05), (1.38, -0.08546, 1.074e-05), (1.396, -0.0769, 1.074e-05), (1.41, -0.06537, 1.074e-05), (1.421, -0.05133, 1.074e-05), (1.43, -0.03531, 1.074e-05), (1.435, -0.01793, 1.074e-05), (1.437, 0.0001452, 1.074e-05), (1.435, 0.01822, 1.074e-05), (1.43, 0.0356, 1.074e-05), (1.421, 0.05162, 1.074e-05), (1.41, 0.06566, 1.074e-05), (1.396, 0.07719, 1.074e-05), (1.38, 0.08575, 1.074e-05), (1.362, 0.09102, 1.074e-05), (0.8041, 0.0928, 1.074e-05), (0.7861, 0.09102, 1.074e-05), (0.7687, 0.08575, 1.074e-05), (0.7527, 0.07719, 1.074e-05), (0.7386, 0.06566, 1.074e-05), (0.7271, 0.05162, 1.074e-05), (0.7185, 0.0356, 1.074e-05), (0.7133, 0.01822, 1.074e-05), (0.7115, 0.0001451, 1.074e-05), (0.7133, -0.01793, 1.074e-05), (0.7185, -0.03531, 1.074e-05), (0.7271, -0.05133, 1.074e-05), (0.7386, -0.06537, 1.074e-05), (0.7527, -0.0769, 1.074e-05), (0.7687, -0.08546, 1.074e-05), (0.7861, -0.09073, 1.074e-05), (0.8041, -0.09251, 1.074e-05), (0.8222, -0.09073, 1.074e-05), (0.8396, -0.08546, 1.074e-05), (0.8556, -0.0769, 1.074e-05), (0.8697, -0.06537, 1.074e-05), (0.8812, -0.05133, 1.074e-05), (0.8897, -0.03531, 1.074e-05), (0.895, -0.01793, 1.074e-05), (0.8968, 0.0001452, 1.074e-05), (0.895, 0.01822, 1.074e-05), (0.8897, 0.0356, 1.074e-05), (0.8812, 0.05162, 1.074e-05), (0.8697, 0.06566, 1.074e-05), (0.8556, 0.07719, 1.074e-05), (0.8396, 0.08575, 1.074e-05), (0.8222, 0.09102, 1.074e-05), (0.2641, 0.0928, 1.074e-05), (0.2461, 0.09102, 1.074e-05), (0.2287, 0.08575, 1.074e-05), (0.2127, 0.07719, 1.074e-05), (0.1986, 0.06566, 1.074e-05), (0.1871, 0.05162, 1.074e-05), (0.1785, 0.0356, 1.074e-05), (0.1733, 0.01822, 1.074e-05), (0.1715, 0.0001451, 1.074e-05), (0.1733, -0.01793, 1.074e-05), (0.1785, -0.03531, 1.074e-05), (0.1871, -0.05133, 1.074e-05), (0.1986, -0.06537, 1.074e-05), (0.2127, -0.0769, 1.074e-05), (0.2287, -0.08546, 1.074e-05), (0.2461, -0.09073, 1.074e-05), (0.2641, -0.09251, 1.074e-05), (0.2822, -0.09073, 1.074e-05), (0.2996, -0.08546, 1.074e-05), (0.3156, -0.0769, 1.074e-05), (0.3297, -0.06537, 1.074e-05), (0.3412, -0.05133, 1.074e-05), (0.3497, -0.03531, 1.074e-05), (0.355, -0.01793, 1.074e-05), (0.3568, 0.0001452, 1.074e-05), (0.355, 0.01822, 1.074e-05), (0.3497, 0.0356, 1.074e-05), (0.3412, 0.05162, 1.074e-05), (0.3297, 0.06566, 1.074e-05), (0.3156, 0.07719, 1.074e-05), (0.2996, 0.08575, 1.074e-05), (0.2822, 0.09102, 1.074e-05), (-0.005863, -0.2699, -3.373), (-0.005863, -0.2699, -3.508), (-0.005863, 0.2701, -3.373), (-0.005863, 0.2701, -3.508), (-2.706, -0.2699, -3.373), (-2.706, -0.2699, -3.508), (-2.706, 0.2701, -3.373), (-2.706, 0.2701, -3.508), (-2.436, 0.0928, -3.373), (-2.418, 0.09102, -3.373), (-2.4, 0.08575, -3.373), (-2.384, 0.07719, -3.373), (-2.37, 0.06566, -3.373), (-2.359, 0.05162, -3.373), (-2.35, 0.0356, -3.373), (-2.345, 0.01822, -3.373), (-2.343, 0.0001451, -3.373), (-2.345, -0.01793, -3.373), (-2.35, -0.03531, -3.373), (-2.359, -0.05133, -3.373), (-2.37, -0.06537, -3.373), (-2.384, -0.0769, -3.373), (-2.4, -0.08546, -3.373), (-2.418, -0.09073, -3.373), (-2.436, -0.09251, -3.373), (-2.454, -0.09073, -3.373), (-2.471, -0.08546, -3.373), (-2.487, -0.0769, -3.373), (-2.501, -0.06537, -3.373), (-2.513, -0.05133, -3.373), (-2.521, -0.03531, -3.373), (-2.527, -0.01793, -3.373), (-2.529, 0.0001452, -3.373), (-2.527, 0.01822, -3.373), (-2.521, 0.0356, -3.373), (-2.513, 0.05162, -3.373), (-2.501, 0.06566, -3.373), (-2.487, 0.07719, -3.373), (-2.471, 0.08575, -3.373), (-2.454, 0.09102, -3.373), (-1.896, 0.0928, -3.373), (-1.878, 0.09102, -3.373), (-1.86, 0.08575, -3.373), (-1.844, 0.07719, -3.373), (-1.83, 0.06566, -3.373), (-1.819, 0.05162, -3.373), (-1.81, 0.0356, -3.373), (-1.805, 0.01822, -3.373), (-1.803, 0.0001451, -3.373), (-1.805, -0.01793, -3.373), (-1.81, -0.03531, -3.373), (-1.819, -0.05133, -3.373), (-1.83, -0.06537, -3.373), (-1.844, -0.0769, -3.373), (-1.86, -0.08546, -3.373), (-1.878, -0.09073, -3.373), (-1.896, -0.09251, -3.373), (-1.914, -0.09073, -3.373), (-1.931, -0.08546, -3.373), (-1.947, -0.0769, -3.373), (-1.961, -0.06537, -3.373), (-1.973, -0.05133, -3.373), (-1.981, -0.03531, -3.373), (-1.987, -0.01793, -3.373), (-1.989, 0.0001452, -3.373), (-1.987, 0.01822, -3.373), (-1.981, 0.0356, -3.373), (-1.973, 0.05162, -3.373), (-1.961, 0.06566, -3.373), (-1.947, 0.07719, -3.373), (-1.931, 0.08575, -3.373), (-1.914, 0.09102, -3.373), (-1.356, 0.0928, -3.373), (-1.338, 0.09102, -3.373), (-1.32, 0.08575, -3.373), (-1.304, 0.07719, -3.373), (-1.29, 0.06566, -3.373), (-1.279, 0.05162, -3.373), (-1.27, 0.0356, -3.373), (-1.265, 0.01822, -3.373), (-1.263, 0.0001451, -3.373), (-1.265, -0.01793, -3.373), (-1.27, -0.03531, -3.373), (-1.279, -0.05133, -3.373), (-1.29, -0.06537, -3.373), (-1.304, -0.0769, -3.373), (-1.32, -0.08546, -3.373), (-1.338, -0.09073, -3.373), (-1.356, -0.09251, -3.373), (-1.374, -0.09073, -3.373), (-1.391, -0.08546, -3.373), (-1.407, -0.0769, -3.373), (-1.421, -0.06537, -3.373), (-1.433, -0.05133, -3.373), (-1.441, -0.03531, -3.373), (-1.447, -0.01793, -3.373), (-1.449, 0.0001452, -3.373), (-1.447, 0.01822, -3.373), (-1.441, 0.0356, -3.373), (-1.433, 0.05162, -3.373), (-1.421, 0.06566, -3.373), (-1.407, 0.07719, -3.373), (-1.391, 0.08575, -3.373), (-1.374, 0.09102, -3.373), (-0.8159, 0.0928, -3.373), (-0.7978, 0.09102, -3.373), (-0.7804, 0.08575, -3.373), (-0.7644, 0.07719, -3.373), (-0.7503, 0.06566, -3.373), (-0.7388, 0.05162, -3.373), (-0.7303, 0.0356, -3.373), (-0.725, 0.01822, -3.373), (-0.7232, 0.0001451, -3.373), (-0.725, -0.01793, -3.373), (-0.7303, -0.03531, -3.373), (-0.7388, -0.05133, -3.373), (-0.7503, -0.06537, -3.373), (-0.7644, -0.0769, -3.373), (-0.7804, -0.08546, -3.373), (-0.7978, -0.09073, -3.373), (-0.8159, -0.09251, -3.373), (-0.8339, -0.09073, -3.373), (-0.8513, -0.08546, -3.373), (-0.8673, -0.0769, -3.373), (-0.8814, -0.06537, -3.373), (-0.8929, -0.05133, -3.373), (-0.9015, -0.03531, -3.373), (-0.9067, -0.01793, -3.373), (-0.9085, 0.0001452, -3.373), (-0.9067, 0.01822, -3.373), (-0.9015, 0.0356, -3.373), (-0.8929, 0.05162, -3.373), (-0.8814, 0.06566, -3.373), (-0.8673, 0.07719, -3.373), (-0.8513, 0.08575, -3.373), (-0.8339, 0.09102, -3.373), (-0.2759, 0.0928, -3.373), (-0.2578, 0.09102, -3.373), (-0.2404, 0.08575, -3.373), (-0.2244, 0.07719, -3.373), (-0.2103, 0.06566, -3.373), (-0.1988, 0.05162, -3.373), (-0.1903, 0.0356, -3.373), (-0.185, 0.01822, -3.373), (-0.1832, 0.0001451, -3.373), (-0.185, -0.01793, -3.373), (-0.1903, -0.03531, -3.373), (-0.1988, -0.05133, -3.373), (-0.2103, -0.06537, -3.373), (-0.2244, -0.0769, -3.373), (-0.2404, -0.08546, -3.373), (-0.2578, -0.09073, -3.373), (-0.2759, -0.09251, -3.373), (-0.2939, -0.09073, -3.373), (-0.3113, -0.08546, -3.373), (-0.3273, -0.0769, -3.373), (-0.3414, -0.06537, -3.373), (-0.3529, -0.05133, -3.373), (-0.3615, -0.03531, -3.373), (-0.3667, -0.01793, -3.373), (-0.3685, 0.0001452, -3.373), (-0.3667, 0.01822, -3.373), (-0.3615, 0.0356, -3.373), (-0.3529, 0.05162, -3.373), (-0.3414, 0.06566, -3.373), (-0.3273, 0.07719, -3.373), (-0.3113, 0.08575, -3.373), (-0.2939, 0.09102, -3.373), (-2.436, 0.0928, -3.373), (-2.418, 0.09102, -3.373), (-2.4, 0.08575, -3.373), (-2.384, 0.07719, -3.373), (-2.37, 0.06566, -3.373), (-2.359, 0.05162, -3.373), (-2.35, 0.0356, -3.373), (-2.345, 0.01822, -3.373), (-2.343, 0.0001451, -3.373), (-2.345, -0.01793, -3.373), (-2.35, -0.03531, -3.373), (-2.359, -0.05133, -3.373), (-2.37, -0.06537, -3.373), (-2.384, -0.0769, -3.373), (-2.4, -0.08546, -3.373), (-2.418, -0.09073, -3.373), (-2.436, -0.09251, -3.373), (-2.454, -0.09073, -3.373), (-2.471, -0.08546, -3.373), (-2.487, -0.0769, -3.373), (-2.501, -0.06537, -3.373), (-2.513, -0.05133, -3.373), (-2.521, -0.03531, -3.373), (-2.527, -0.01793, -3.373), (-2.529, 0.0001452, -3.373), (-2.527, 0.01822, -3.373), (-2.521, 0.0356, -3.373), (-2.513, 0.05162, -3.373), (-2.501, 0.06566, -3.373), (-2.487, 0.07719, -3.373), (-2.471, 0.08575, -3.373), (-2.454, 0.09102, -3.373), (-1.896, 0.0928, -3.373), (-1.878, 0.09102, -3.373), (-1.86, 0.08575, -3.373), (-1.844, 0.07719, -3.373), (-1.83, 0.06566, -3.373), (-1.819, 0.05162, -3.373), (-1.81, 0.0356, -3.373), (-1.805, 0.01822, -3.373), (-1.803, 0.0001451, -3.373), (-1.805, -0.01793, -3.373), (-1.81, -0.03531, -3.373), (-1.819, -0.05133, -3.373), (-1.83, -0.06537, -3.373), (-1.844, -0.0769, -3.373), (-1.86, -0.08546, -3.373), (-1.878, -0.09073, -3.373), (-1.896, -0.09251, -3.373), (-1.914, -0.09073, -3.373), (-1.931, -0.08546, -3.373), (-1.947, -0.0769, -3.373), (-1.961, -0.06537, -3.373), (-1.973, -0.05133, -3.373), (-1.981, -0.03531, -3.373), (-1.987, -0.01793, -3.373), (-1.989, 0.0001452, -3.373), (-1.987, 0.01822, -3.373), (-1.981, 0.0356, -3.373), (-1.973, 0.05162, -3.373), (-1.961, 0.06566, -3.373), (-1.947, 0.07719, -3.373), (-1.931, 0.08575, -3.373), (-1.914, 0.09102, -3.373), (-1.356, 0.0928, -3.373), (-1.338, 0.09102, -3.373), (-1.32, 0.08575, -3.373), (-1.304, 0.07719, -3.373), (-1.29, 0.06566, -3.373), (-1.279, 0.05162, -3.373), (-1.27, 0.0356, -3.373), (-1.265, 0.01822, -3.373), (-1.263, 0.0001451, -3.373), (-1.265, -0.01793, -3.373), (-1.27, -0.03531, -3.373), (-1.279, -0.05133, -3.373), (-1.29, -0.06537, -3.373), (-1.304, -0.0769, -3.373), (-1.32, -0.08546, -3.373), (-1.338, -0.09073, -3.373), (-1.356, -0.09251, -3.373), (-1.374, -0.09073, -3.373), (-1.391, -0.08546, -3.373), (-1.407, -0.0769, -3.373), (-1.421, -0.06537, -3.373), (-1.433, -0.05133, -3.373), (-1.441, -0.03531, -3.373), (-1.447, -0.01793, -3.373), (-1.449, 0.0001452, -3.373), (-1.447, 0.01822, -3.373), (-1.441, 0.0356, -3.373), (-1.433, 0.05162, -3.373), (-1.421, 0.06566, -3.373), (-1.407, 0.07719, -3.373), (-1.391, 0.08575, -3.373), (-1.374, 0.09102, -3.373), (-0.8159, 0.0928, -3.373), (-0.7978, 0.09102, -3.373), (-0.7804, 0.08575, -3.373), (-0.7644, 0.07719, -3.373), (-0.7503, 0.06566, -3.373), (-0.7388, 0.05162, -3.373), (-0.7303, 0.0356, -3.373), (-0.725, 0.01822, -3.373), (-0.7232, 0.0001451, -3.373), (-0.725, -0.01793, -3.373), (-0.7303, -0.03531, -3.373), (-0.7388, -0.05133, -3.373), (-0.7503, -0.06537, -3.373), (-0.7644, -0.0769, -3.373), (-0.7804, -0.08546, -3.373), (-0.7978, -0.09073, -3.373), (-0.8159, -0.09251, -3.373), (-0.8339, -0.09073, -3.373), (-0.8513, -0.08546, -3.373), (-0.8673, -0.0769, -3.373), (-0.8814, -0.06537, -3.373), (-0.8929, -0.05133, -3.373), (-0.9015, -0.03531, -3.373), (-0.9067, -0.01793, -3.373), (-0.9085, 0.0001452, -3.373), (-0.9067, 0.01822, -3.373), (-0.9015, 0.0356, -3.373), (-0.8929, 0.05162, -3.373), (-0.8814, 0.06566, -3.373), (-0.8673, 0.07719, -3.373), (-0.8513, 0.08575, -3.373), (-0.8339, 0.09102, -3.373), (-0.2759, 0.0928, -3.373), (-0.2578, 0.09102, -3.373), (-0.2404, 0.08575, -3.373), (-0.2244, 0.07719, -3.373), (-0.2103, 0.06566, -3.373), (-0.1988, 0.05162, -3.373), (-0.1903, 0.0356, -3.373), (-0.185, 0.01822, -3.373), (-0.1832, 0.0001451, -3.373), (-0.185, -0.01793, -3.373), (-0.1903, -0.03531, -3.373), (-0.1988, -0.05133, -3.373), (-0.2103, -0.06537, -3.373), (-0.2244, -0.0769, -3.373), (-0.2404, -0.08546, -3.373), (-0.2578, -0.09073, -3.373), (-0.2759, -0.09251, -3.373), (-0.2939, -0.09073, -3.373), (-0.3113, -0.08546, -3.373), (-0.3273, -0.0769, -3.373), (-0.3414, -0.06537, -3.373), (-0.3529, -0.05133, -3.373), (-0.3615, -0.03531, -3.373), (-0.3667, -0.01793, -3.373), (-0.3685, 0.0001452, -3.373), (-0.3667, 0.01822, -3.373), (-0.3615, 0.0356, -3.373), (-0.3529, 0.05162, -3.373), (-0.3414, 0.06566, -3.373), (-0.3273, 0.07719, -3.373), (-0.3113, 0.08575, -3.373), (-0.2939, 0.09102, -3.373), (-2.436, 0.0928, 1.074e-05), (-2.418, 0.09102, 1.074e-05), (-2.4, 0.08575, 1.074e-05), (-2.384, 0.07719, 1.074e-05), (-2.37, 0.06566, 1.074e-05), (-2.359, 0.05162, 1.074e-05), (-2.35, 0.0356, 1.074e-05), (-2.345, 0.01822, 1.074e-05), (-2.343, 0.0001451, 1.074e-05), (-2.345, -0.01793, 1.074e-05), (-2.35, -0.03531, 1.074e-05), (-2.359, -0.05133, 1.074e-05), (-2.37, -0.06537, 1.074e-05), (-2.384, -0.0769, 1.074e-05), (-2.4, -0.08546, 1.074e-05), (-2.418, -0.09073, 1.074e-05), (-2.436, -0.09251, 1.074e-05), (-2.454, -0.09073, 1.074e-05), (-2.471, -0.08546, 1.074e-05), (-2.487, -0.0769, 1.074e-05), (-2.501, -0.06537, 1.074e-05), (-2.513, -0.05133, 1.074e-05), (-2.521, -0.03531, 1.074e-05), (-2.527, -0.01793, 1.074e-05), (-2.529, 0.0001452, 1.074e-05), (-2.527, 0.01822, 1.074e-05), (-2.521, 0.0356, 1.074e-05), (-2.513, 0.05162, 1.074e-05), (-2.501, 0.06566, 1.074e-05), (-2.487, 0.07719, 1.074e-05), (-2.471, 0.08575, 1.074e-05), (-2.454, 0.09102, 1.074e-05), (-1.896, 0.0928, 1.074e-05), (-1.878, 0.09102, 1.074e-05), (-1.86, 0.08575, 1.074e-05), (-1.844, 0.07719, 1.074e-05), (-1.83, 0.06566, 1.074e-05), (-1.819, 0.05162, 1.074e-05), (-1.81, 0.0356, 1.074e-05), (-1.805, 0.01822, 1.074e-05), (-1.803, 0.0001451, 1.074e-05), (-1.805, -0.01793, 1.074e-05), (-1.81, -0.03531, 1.074e-05), (-1.819, -0.05133, 1.074e-05), (-1.83, -0.06537, 1.074e-05), (-1.844, -0.0769, 1.074e-05), (-1.86, -0.08546, 1.074e-05), (-1.878, -0.09073, 1.074e-05), (-1.896, -0.09251, 1.074e-05), (-1.914, -0.09073, 1.074e-05), (-1.931, -0.08546, 1.074e-05), (-1.947, -0.0769, 1.074e-05), (-1.961, -0.06537, 1.074e-05), (-1.973, -0.05133, 1.074e-05), (-1.981, -0.03531, 1.074e-05), (-1.987, -0.01793, 1.074e-05), (-1.989, 0.0001452, 1.074e-05), (-1.987, 0.01822, 1.074e-05), (-1.981, 0.0356, 1.074e-05), (-1.973, 0.05162, 1.074e-05), (-1.961, 0.06566, 1.074e-05), (-1.947, 0.07719, 1.074e-05), (-1.931, 0.08575, 1.074e-05), (-1.914, 0.09102, 1.074e-05), (-1.356, 0.0928, 1.074e-05), (-1.338, 0.09102, 1.074e-05), (-1.32, 0.08575, 1.074e-05), (-1.304, 0.07719, 1.074e-05), (-1.29, 0.06566, 1.074e-05), (-1.279, 0.05162, 1.074e-05), (-1.27, 0.0356, 1.074e-05), (-1.265, 0.01822, 1.074e-05), (-1.263, 0.0001451, 1.074e-05), (-1.265, -0.01793, 1.074e-05), (-1.27, -0.03531, 1.074e-05), (-1.279, -0.05133, 1.074e-05), (-1.29, -0.06537, 1.074e-05), (-1.304, -0.0769, 1.074e-05), (-1.32, -0.08546, 1.074e-05), (-1.338, -0.09073, 1.074e-05), (-1.356, -0.09251, 1.074e-05), (-1.374, -0.09073, 1.074e-05), (-1.391, -0.08546, 1.074e-05), (-1.407, -0.0769, 1.074e-05), (-1.421, -0.06537, 1.074e-05), (-1.433, -0.05133, 1.074e-05), (-1.441, -0.03531, 1.074e-05), (-1.447, -0.01793, 1.074e-05), (-1.449, 0.0001452, 1.074e-05), (-1.447, 0.01822, 1.074e-05), (-1.441, 0.0356, 1.074e-05), (-1.433, 0.05162, 1.074e-05), (-1.421, 0.06566, 1.074e-05), (-1.407, 0.07719, 1.074e-05), (-1.391, 0.08575, 1.074e-05), (-1.374, 0.09102, 1.074e-05), (-0.8159, 0.0928, 1.074e-05), (-0.7978, 0.09102, 1.074e-05), (-0.7804, 0.08575, 1.074e-05), (-0.7644, 0.07719, 1.074e-05), (-0.7503, 0.06566, 1.074e-05), (-0.7388, 0.05162, 1.074e-05), (-0.7303, 0.0356, 1.074e-05), (-0.725, 0.01822, 1.074e-05), (-0.7232, 0.0001451, 1.074e-05), (-0.725, -0.01793, 1.074e-05), (-0.7303, -0.03531, 1.074e-05), (-0.7388, -0.05133, 1.074e-05), (-0.7503, -0.06537, 1.074e-05), (-0.7644, -0.0769, 1.074e-05), (-0.7804, -0.08546, 1.074e-05), (-0.7978, -0.09073, 1.074e-05), (-0.8159, -0.09251, 1.074e-05), (-0.8339, -0.09073, 1.074e-05), (-0.8513, -0.08546, 1.074e-05), (-0.8673, -0.0769, 1.074e-05), (-0.8814, -0.06537, 1.074e-05), (-0.8929, -0.05133, 1.074e-05), (-0.9015, -0.03531, 1.074e-05), (-0.9067, -0.01793, 1.074e-05), (-0.9085, 0.0001452, 1.074e-05), (-0.9067, 0.01822, 1.074e-05), (-0.9015, 0.0356, 1.074e-05), (-0.8929, 0.05162, 1.074e-05), (-0.8814, 0.06566, 1.074e-05), (-0.8673, 0.07719, 1.074e-05), (-0.8513, 0.08575, 1.074e-05), (-0.8339, 0.09102, 1.074e-05), (-0.2759, 0.0928, 1.074e-05), (-0.2578, 0.09102, 1.074e-05), (-0.2404, 0.08575, 1.074e-05), (-0.2244, 0.07719, 1.074e-05), (-0.2103, 0.06566, 1.074e-05), (-0.1988, 0.05162, 1.074e-05), (-0.1903, 0.0356, 1.074e-05), (-0.185, 0.01822, 1.074e-05), (-0.1832, 0.0001451, 1.074e-05), (-0.185, -0.01793, 1.074e-05), (-0.1903, -0.03531, 1.074e-05), (-0.1988, -0.05133, 1.074e-05), (-0.2103, -0.06537, 1.074e-05), (-0.2244, -0.0769, 1.074e-05), (-0.2404, -0.08546, 1.074e-05), (-0.2578, -0.09073, 1.074e-05), (-0.2759, -0.09251, 1.074e-05), (-0.2939, -0.09073, 1.074e-05), (-0.3113, -0.08546, 1.074e-05), (-0.3273, -0.0769, 1.074e-05), (-0.3414, -0.06537, 1.074e-05), (-0.3529, -0.05133, 1.074e-05), (-0.3615, -0.03531, 1.074e-05), (-0.3667, -0.01793, 1.074e-05), (-0.3685, 0.0001452, 1.074e-05), (-0.3667, 0.01822, 1.074e-05), (-0.3615, 0.0356, 1.074e-05), (-0.3529, 0.05162, 1.074e-05), (-0.3414, 0.06566, 1.074e-05), (-0.3273, 0.07719, 1.074e-05), (-0.3113, 0.08575, 1.074e-05), (-0.2939, 0.09102, 1.074e-05), (1.614, -0.1349, -0.27), (1.614, -0.1349, 0.27), (1.614, 0.1351, -0.27), (1.614, 0.1351, 0.27), (2.694, -0.1349, -0.27), (2.694, -0.1349, 0.27), (2.694, 0.1351, -0.27), (2.694, 0.1351, 0.27), (2.458, -0.1349, 0.03017), (2.482, -0.1349, 0.03017), (2.458, -0.1349, -0.04664), (2.482, -0.1349, -0.04664), (2.458, -0.09435, 0.03017), (2.482, -0.09435, 0.03017), (2.458, -0.09435, -0.04664), (2.482, -0.09435, -0.04664)], [], [(327, 3, 2, 326), (3, 1, 0, 2), (1, 325, 324, 0), (324, 326, 2, 0), (1, 3, 327, 325), (73, 72, 232, 233), (22, 21, 181, 182), (125, 124, 284, 285), (74, 73, 233, 234), (23, 22, 182, 183), (126, 125, 285, 286), (75, 74, 234, 235), (24, 23, 183, 184), (127, 126, 286, 287), (76, 75, 235, 236), (25, 24, 184, 185), (128, 127, 287, 288), (77, 76, 236, 237), (26, 25, 185, 186), (129, 128, 288, 289), (78, 77, 237, 238), (27, 26, 186, 187), (130, 129, 289, 290), (79, 78, 238, 239), (28, 27, 187, 188), (131, 130, 290, 291), (80, 79, 239, 240), (29, 28, 188, 189), (100, 131, 291, 260), (81, 80, 240, 241), (30, 29, 189, 190), (133, 132, 292, 293), (82, 81, 241, 242), (31, 30, 190, 191), (134, 133, 293, 294), (83, 82, 242, 243), (32, 31, 191, 192), (135, 134, 294, 295), (84, 83, 243, 244), (33, 32, 192, 193), (136, 135, 295, 296), (85, 84, 244, 245), (34, 33, 193, 194), (137, 136, 296, 297), (86, 85, 245, 246), (35, 34, 194, 195), (138, 137, 297, 298), (87, 86, 246, 247), (4, 35, 195, 164), (139, 138, 298, 299), (88, 87, 247, 248), (37, 36, 196, 197), (140, 139, 299, 300), (89, 88, 248, 249), (38, 37, 197, 198), (141, 140, 300, 301), (90, 89, 249, 250), (39, 38, 198, 199), (142, 141, 301, 302), (91, 90, 250, 251), (40, 39, 199, 200), (143, 142, 302, 303), (92, 91, 251, 252), (41, 40, 200, 201), (144, 143, 303, 304), (93, 92, 252, 253), (42, 41, 201, 202), (145, 144, 304, 305), (94, 93, 253, 254), (43, 42, 202, 203), (146, 145, 305, 306), (95, 94, 254, 255), (44, 43, 203, 204), (147, 146, 306, 307), (96, 95, 255, 256), (45, 44, 204, 205), (148, 147, 307, 308), (97, 96, 256, 257), (46, 45, 205, 206), (149, 148, 308, 309), (98, 97, 257, 258), (47, 46, 206, 207), (150, 149, 309, 310), (99, 98, 258, 259), (48, 47, 207, 208), (151, 150, 310, 311), (68, 99, 259, 228), (49, 48, 208, 209), (152, 151, 311, 312), (101, 100, 260, 261), (50, 49, 209, 210), (153, 152, 312, 313), (102, 101, 261, 262), (51, 50, 210, 211), (154, 153, 313, 314), (103, 102, 262, 263), (52, 51, 211, 212), (155, 154, 314, 315), (104, 103, 263, 264), (53, 52, 212, 213), (156, 155, 315, 316), (105, 104, 264, 265), (54, 53, 213, 214), (157, 156, 316, 317), (106, 105, 265, 266), (55, 54, 214, 215), (158, 157, 317, 318), (107, 106, 266, 267), (56, 55, 215, 216), (159, 158, 318, 319), (5, 4, 164, 165), (108, 107, 267, 268), (57, 56, 216, 217), (160, 159, 319, 320), (6, 5, 165, 166), (109, 108, 268, 269), (58, 57, 217, 218), (161, 160, 320, 321), (7, 6, 166, 167), (110, 109, 269, 270), (59, 58, 218, 219), (162, 161, 321, 322), (8, 7, 167, 168), (111, 110, 270, 271), (60, 59, 219, 220), (163, 162, 322, 323), (9, 8, 168, 169), (112, 111, 271, 272), (61, 60, 220, 221), (132, 163, 323, 292), (10, 9, 169, 170), (113, 112, 272, 273), (62, 61, 221, 222), (11, 10, 170, 171), (114, 113, 273, 274), (63, 62, 222, 223), (12, 11, 171, 172), (115, 114, 274, 275), (64, 63, 223, 224), (13, 12, 172, 173), (116, 115, 275, 276), (65, 64, 224, 225), (14, 13, 173, 174), (117, 116, 276, 277), (66, 65, 225, 226), (15, 14, 174, 175), (118, 117, 277, 278), (67, 66, 226, 227), (16, 15, 175, 176), (119, 118, 278, 279), (36, 67, 227, 196), (17, 16, 176, 177), (120, 119, 279, 280), (69, 68, 228, 229), (18, 17, 177, 178), (121, 120, 280, 281), (70, 69, 229, 230), (19, 18, 178, 179), (122, 121, 281, 282), (71, 70, 230, 231), (20, 19, 179, 180), (123, 122, 282, 283), (72, 71, 231, 232), (21, 20, 180, 181), (124, 123, 283, 284), (176, 175, 987, 988), (279, 278, 1090, 1091), (196, 227, 1039, 1008), (177, 176, 988, 989), (280, 279, 1091, 1092), (229, 228, 1040, 1041), (178, 177, 989, 990), (281, 280, 1092, 1093), (230, 229, 1041, 1042), (179, 178, 990, 991), (282, 281, 1093, 1094), (231, 230, 1042, 1043), (180, 179, 991, 992), (283, 282, 1094, 1095), (232, 231, 1043, 1044), (181, 180, 992, 993), (284, 283, 1095, 1096), (233, 232, 1044, 1045), (182, 181, 993, 994), (285, 284, 1096, 1097), (234, 233, 1045, 1046), (183, 182, 994, 995), (286, 285, 1097, 1098), (235, 234, 1046, 1047), (184, 183, 995, 996), (287, 286, 1098, 1099), (236, 235, 1047, 1048), (185, 184, 996, 997), (288, 287, 1099, 1100), (237, 236, 1048, 1049), (186, 185, 997, 998), (289, 288, 1100, 1101), (238, 237, 1049, 1050), (187, 186, 998, 999), (290, 289, 1101, 1102), (239, 238, 1050, 1051), (188, 187, 999, 1000), (291, 290, 1102, 1103), (240, 239, 1051, 1052), (189, 188, 1000, 1001), (260, 291, 1103, 1072), (241, 240, 1052, 1053), (190, 189, 1001, 1002), (293, 292, 1104, 1105), (242, 241, 1053, 1054), (191, 190, 1002, 1003), (294, 293, 1105, 1106), (243, 242, 1054, 1055), (192, 191, 1003, 1004), (295, 294, 1106, 1107), (244, 243, 1055, 1056), (193, 192, 1004, 1005), (296, 295, 1107, 1108), (245, 244, 1056, 1057), (194, 193, 1005, 1006), (297, 296, 1108, 1109), (246, 245, 1057, 1058), (195, 194, 1006, 1007), (298, 297, 1109, 1110), (247, 246, 1058, 1059), (164, 195, 1007, 976), (299, 298, 1110, 1111), (248, 247, 1059, 1060), (197, 196, 1008, 1009), (300, 299, 1111, 1112), (249, 248, 1060, 1061), (198, 197, 1009, 1010), (301, 300, 1112, 1113), (250, 249, 1061, 1062), (199, 198, 1010, 1011), (302, 301, 1113, 1114), (251, 250, 1062, 1063), (200, 199, 1011, 1012), (303, 302, 1114, 1115), (252, 251, 1063, 1064), (201, 200, 1012, 1013), (304, 303, 1115, 1116), (253, 252, 1064, 1065), (202, 201, 1013, 1014), (305, 304, 1116, 1117), (254, 253, 1065, 1066), (203, 202, 1014, 1015), (306, 305, 1117, 1118), (255, 254, 1066, 1067), (204, 203, 1015, 1016), (307, 306, 1118, 1119), (256, 255, 1067, 1068), (205, 204, 1016, 1017), (308, 307, 1119, 1120), (257, 256, 1068, 1069), (206, 205, 1017, 1018), (309, 308, 1120, 1121), (258, 257, 1069, 1070), (207, 206, 1018, 1019), (310, 309, 1121, 1122), (259, 258, 1070, 1071), (208, 207, 1019, 1020), (311, 310, 1122, 1123), (228, 259, 1071, 1040), (209, 208, 1020, 1021), (312, 311, 1123, 1124), (261, 260, 1072, 1073), (210, 209, 1021, 1022), (313, 312, 1124, 1125), (262, 261, 1073, 1074), (211, 210, 1022, 1023), (314, 313, 1125, 1126), (263, 262, 1074, 1075), (212, 211, 1023, 1024), (315, 314, 1126, 1127), (264, 263, 1075, 1076), (213, 212, 1024, 1025), (316, 315, 1127, 1128), (265, 264, 1076, 1077), (214, 213, 1025, 1026), (317, 316, 1128, 1129), (266, 265, 1077, 1078), (215, 214, 1026, 1027), (318, 317, 1129, 1130), (267, 266, 1078, 1079), (216, 215, 1027, 1028), (319, 318, 1130, 1131), (165, 164, 976, 977), (268, 267, 1079, 1080), (217, 216, 1028, 1029), (320, 319, 1131, 1132), (166, 165, 977, 978), (269, 268, 1080, 1081), (218, 217, 1029, 1030), (321, 320, 1132, 1133), (167, 166, 978, 979), (270, 269, 1081, 1082), (219, 218, 1030, 1031), (322, 321, 1133, 1134), (168, 167, 979, 980), (271, 270, 1082, 1083), (220, 219, 1031, 1032), (323, 322, 1134, 1135), (169, 168, 980, 981), (272, 271, 1083, 1084), (221, 220, 1032, 1033), (292, 323, 1135, 1104), (170, 169, 981, 982), (273, 272, 1084, 1085), (222, 221, 1033, 1034), (171, 170, 982, 983), (274, 273, 1085, 1086), (223, 222, 1034, 1035), (172, 171, 983, 984), (275, 274, 1086, 1087), (224, 223, 1035, 1036), (173, 172, 984, 985), (276, 275, 1087, 1088), (225, 224, 1036, 1037), (174, 173, 985, 986), (277, 276, 1088, 1089), (226, 225, 1037, 1038), (175, 174, 986, 987), (278, 277, 1089, 1090), (227, 226, 1038, 1039), (327, 326, 330, 331), (331, 330, 328, 329), (329, 328, 324, 325), (324, 328, 330, 326), (329, 325, 327, 331), (401, 561, 560, 400), (350, 510, 509, 349), (453, 613, 612, 452), (402, 562, 561, 401), (351, 511, 510, 350), (454, 614, 613, 453), (403, 563, 562, 402), (352, 512, 511, 351), (455, 615, 614, 454), (404, 564, 563, 403), (353, 513, 512, 352), (456, 616, 615, 455), (405, 565, 564, 404), (354, 514, 513, 353), (457, 617, 616, 456), (406, 566, 565, 405), (355, 515, 514, 354), (458, 618, 617, 457), (407, 567, 566, 406), (356, 516, 515, 355), (459, 619, 618, 458), (408, 568, 567, 407), (357, 517, 516, 356), (428, 588, 619, 459), (409, 569, 568, 408), (358, 518, 517, 357), (461, 621, 620, 460), (410, 570, 569, 409), (359, 519, 518, 358), (462, 622, 621, 461), (411, 571, 570, 410), (360, 520, 519, 359), (463, 623, 622, 462), (412, 572, 571, 411), (361, 521, 520, 360), (464, 624, 623, 463), (413, 573, 572, 412), (362, 522, 521, 361), (465, 625, 624, 464), (414, 574, 573, 413), (363, 523, 522, 362), (466, 626, 625, 465), (415, 575, 574, 414), (332, 492, 523, 363), (467, 627, 626, 466), (416, 576, 575, 415), (365, 525, 524, 364), (468, 628, 627, 467), (417, 577, 576, 416), (366, 526, 525, 365), (469, 629, 628, 468), (418, 578, 577, 417), (367, 527, 526, 366), (470, 630, 629, 469), (419, 579, 578, 418), (368, 528, 527, 367), (471, 631, 630, 470), (420, 580, 579, 419), (369, 529, 528, 368), (472, 632, 631, 471), (421, 581, 580, 420), (370, 530, 529, 369), (473, 633, 632, 472), (422, 582, 581, 421), (371, 531, 530, 370), (474, 634, 633, 473), (423, 583, 582, 422), (372, 532, 531, 371), (475, 635, 634, 474), (424, 584, 583, 423), (373, 533, 532, 372), (476, 636, 635, 475), (425, 585, 584, 424), (374, 534, 533, 373), (477, 637, 636, 476), (426, 586, 585, 425), (375, 535, 534, 374), (478, 638, 637, 477), (427, 587, 586, 426), (376, 536, 535, 375), (479, 639, 638, 478), (396, 556, 587, 427), (377, 537, 536, 376), (480, 640, 639, 479), (429, 589, 588, 428), (378, 538, 537, 377), (481, 641, 640, 480), (430, 590, 589, 429), (379, 539, 538, 378), (482, 642, 641, 481), (431, 591, 590, 430), (380, 540, 539, 379), (483, 643, 642, 482), (432, 592, 591, 431), (381, 541, 540, 380), (484, 644, 643, 483), (433, 593, 592, 432), (382, 542, 541, 381), (485, 645, 644, 484), (434, 594, 593, 433), (383, 543, 542, 382), (486, 646, 645, 485), (435, 595, 594, 434), (384, 544, 543, 383), (487, 647, 646, 486), (333, 493, 492, 332), (436, 596, 595, 435), (385, 545, 544, 384), (488, 648, 647, 487), (334, 494, 493, 333), (437, 597, 596, 436), (386, 546, 545, 385), (489, 649, 648, 488), (335, 495, 494, 334), (438, 598, 597, 437), (387, 547, 546, 386), (490, 650, 649, 489), (336, 496, 495, 335), (439, 599, 598, 438), (388, 548, 547, 387), (491, 651, 650, 490), (337, 497, 496, 336), (440, 600, 599, 439), (389, 549, 548, 388), (460, 620, 651, 491), (338, 498, 497, 337), (441, 601, 600, 440), (390, 550, 549, 389), (339, 499, 498, 338), (442, 602, 601, 441), (391, 551, 550, 390), (340, 500, 499, 339), (443, 603, 602, 442), (392, 552, 551, 391), (341, 501, 500, 340), (444, 604, 603, 443), (393, 553, 552, 392), (342, 502, 501, 341), (445, 605, 604, 444), (394, 554, 553, 393), (343, 503, 502, 342), (446, 606, 605, 445), (395, 555, 554, 394), (344, 504, 503, 343), (447, 607, 606, 446), (364, 524, 555, 395), (345, 505, 504, 344), (448, 608, 607, 447), (397, 557, 556, 396), (346, 506, 505, 345), (449, 609, 608, 448), (398, 558, 557, 397), (347, 507, 506, 346), (450, 610, 609, 449), (399, 559, 558, 398), (348, 508, 507, 347), (451, 611, 610, 450), (400, 560, 559, 399), (349, 509, 508, 348), (452, 612, 611, 451), (504, 1476, 1475, 503), (607, 1579, 1578, 606), (524, 1496, 1527, 555), (505, 1477, 1476, 504), (608, 1580, 1579, 607), (557, 1529, 1528, 556), (506, 1478, 1477, 505), (609, 1581, 1580, 608), (558, 1530, 1529, 557), (507, 1479, 1478, 506), (610, 1582, 1581, 609), (559, 1531, 1530, 558), (508, 1480, 1479, 507), (611, 1583, 1582, 610), (560, 1532, 1531, 559), (509, 1481, 1480, 508), (612, 1584, 1583, 611), (561, 1533, 1532, 560), (510, 1482, 1481, 509), (613, 1585, 1584, 612), (562, 1534, 1533, 561), (511, 1483, 1482, 510), (614, 1586, 1585, 613), (563, 1535, 1534, 562), (512, 1484, 1483, 511), (615, 1587, 1586, 614), (564, 1536, 1535, 563), (513, 1485, 1484, 512), (616, 1588, 1587, 615), (565, 1537, 1536, 564), (514, 1486, 1485, 513), (617, 1589, 1588, 616), (566, 1538, 1537, 565), (515, 1487, 1486, 514), (618, 1590, 1589, 617), (567, 1539, 1538, 566), (516, 1488, 1487, 515), (619, 1591, 1590, 618), (568, 1540, 1539, 567), (517, 1489, 1488, 516), (588, 1560, 1591, 619), (569, 1541, 1540, 568), (518, 1490, 1489, 517), (621, 1593, 1592, 620), (570, 1542, 1541, 569), (519, 1491, 1490, 518), (622, 1594, 1593, 621), (571, 1543, 1542, 570), (520, 1492, 1491, 519), (623, 1595, 1594, 622), (572, 1544, 1543, 571), (521, 1493, 1492, 520), (624, 1596, 1595, 623), (573, 1545, 1544, 572), (522, 1494, 1493, 521), (625, 1597, 1596, 624), (574, 1546, 1545, 573), (523, 1495, 1494, 522), (626, 1598, 1597, 625), (575, 1547, 1546, 574), (492, 1464, 1495, 523), (627, 1599, 1598, 626), (576, 1548, 1547, 575), (525, 1497, 1496, 524), (628, 1600, 1599, 627), (577, 1549, 1548, 576), (526, 1498, 1497, 525), (629, 1601, 1600, 628), (578, 1550, 1549, 577), (527, 1499, 1498, 526), (630, 1602, 1601, 629), (579, 1551, 1550, 578), (528, 1500, 1499, 527), (631, 1603, 1602, 630), (580, 1552, 1551, 579), (529, 1501, 1500, 528), (632, 1604, 1603, 631), (581, 1553, 1552, 580), (530, 1502, 1501, 529), (633, 1605, 1604, 632), (582, 1554, 1553, 581), (531, 1503, 1502, 530), (634, 1606, 1605, 633), (583, 1555, 1554, 582), (532, 1504, 1503, 531), (635, 1607, 1606, 634), (584, 1556, 1555, 583), (533, 1505, 1504, 532), (636, 1608, 1607, 635), (585, 1557, 1556, 584), (534, 1506, 1505, 533), (637, 1609, 1608, 636), (586, 1558, 1557, 585), (535, 1507, 1506, 534), (638, 1610, 1609, 637), (587, 1559, 1558, 586), (536, 1508, 1507, 535), (639, 1611, 1610, 638), (556, 1528, 1559, 587), (537, 1509, 1508, 536), (640, 1612, 1611, 639), (589, 1561, 1560, 588), (538, 1510, 1509, 537), (641, 1613, 1612, 640), (590, 1562, 1561, 589), (539, 1511, 1510, 538), (642, 1614, 1613, 641), (591, 1563, 1562, 590), (540, 1512, 1511, 539), (643, 1615, 1614, 642), (592, 1564, 1563, 591), (541, 1513, 1512, 540), (644, 1616, 1615, 643), (593, 1565, 1564, 592), (542, 1514, 1513, 541), (645, 1617, 1616, 644), (594, 1566, 1565, 593), (543, 1515, 1514, 542), (646, 1618, 1617, 645), (595, 1567, 1566, 594), (544, 1516, 1515, 543), (647, 1619, 1618, 646), (493, 1465, 1464, 492), (596, 1568, 1567, 595), (545, 1517, 1516, 544), (648, 1620, 1619, 647), (494, 1466, 1465, 493), (597, 1569, 1568, 596), (546, 1518, 1517, 545), (649, 1621, 1620, 648), (495, 1467, 1466, 494), (598, 1570, 1569, 597), (547, 1519, 1518, 546), (650, 1622, 1621, 649), (496, 1468, 1467, 495), (599, 1571, 1570, 598), (548, 1520, 1519, 547), (651, 1623, 1622, 650), (497, 1469, 1468, 496), (600, 1572, 1571, 599), (549, 1521, 1520, 548), (620, 1592, 1623, 651), (498, 1470, 1469, 497), (601, 1573, 1572, 600), (550, 1522, 1521, 549), (499, 1471, 1470, 498), (602, 1574, 1573, 601), (551, 1523, 1522, 550), (500, 1472, 1471, 499), (603, 1575, 1574, 602), (552, 1524, 1523, 551), (501, 1473, 1472, 500), (604, 1576, 1575, 603), (553, 1525, 1524, 552), (502, 1474, 1473, 501), (605, 1577, 1576, 604), (554, 1526, 1525, 553), (503, 1475, 1474, 502), (606, 1578, 1577, 605), (555, 1527, 1526, 554), (1139, 1138, 654, 655), (655, 654, 652, 653), (653, 652, 1136, 1137), (1136, 652, 654, 1138), (653, 1137, 1139, 655), (725, 885, 884, 724), (674, 834, 833, 673), (777, 937, 936, 776), (726, 886, 885, 725), (675, 835, 834, 674), (778, 938, 937, 777), (727, 887, 886, 726), (676, 836, 835, 675), (779, 939, 938, 778), (728, 888, 887, 727), (677, 837, 836, 676), (780, 940, 939, 779), (729, 889, 888, 728), (678, 838, 837, 677), (781, 941, 940, 780), (730, 890, 889, 729), (679, 839, 838, 678), (782, 942, 941, 781), (731, 891, 890, 730), (680, 840, 839, 679), (783, 943, 942, 782), (732, 892, 891, 731), (681, 841, 840, 680), (752, 912, 943, 783), (733, 893, 892, 732), (682, 842, 841, 681), (785, 945, 944, 784), (734, 894, 893, 733), (683, 843, 842, 682), (786, 946, 945, 785), (735, 895, 894, 734), (684, 844, 843, 683), (787, 947, 946, 786), (736, 896, 895, 735), (685, 845, 844, 684), (788, 948, 947, 787), (737, 897, 896, 736), (686, 846, 845, 685), (789, 949, 948, 788), (738, 898, 897, 737), (687, 847, 846, 686), (790, 950, 949, 789), (739, 899, 898, 738), (656, 816, 847, 687), (791, 951, 950, 790), (740, 900, 899, 739), (689, 849, 848, 688), (792, 952, 951, 791), (741, 901, 900, 740), (690, 850, 849, 689), (793, 953, 952, 792), (742, 902, 901, 741), (691, 851, 850, 690), (794, 954, 953, 793), (743, 903, 902, 742), (692, 852, 851, 691), (795, 955, 954, 794), (744, 904, 903, 743), (693, 853, 852, 692), (796, 956, 955, 795), (745, 905, 904, 744), (694, 854, 853, 693), (797, 957, 956, 796), (746, 906, 905, 745), (695, 855, 854, 694), (798, 958, 957, 797), (747, 907, 906, 746), (696, 856, 855, 695), (799, 959, 958, 798), (748, 908, 907, 747), (697, 857, 856, 696), (800, 960, 959, 799), (749, 909, 908, 748), (698, 858, 857, 697), (801, 961, 960, 800), (750, 910, 909, 749), (699, 859, 858, 698), (802, 962, 961, 801), (751, 911, 910, 750), (700, 860, 859, 699), (803, 963, 962, 802), (720, 880, 911, 751), (701, 861, 860, 700), (804, 964, 963, 803), (753, 913, 912, 752), (702, 862, 861, 701), (805, 965, 964, 804), (754, 914, 913, 753), (703, 863, 862, 702), (806, 966, 965, 805), (755, 915, 914, 754), (704, 864, 863, 703), (807, 967, 966, 806), (756, 916, 915, 755), (705, 865, 864, 704), (808, 968, 967, 807), (757, 917, 916, 756), (706, 866, 865, 705), (809, 969, 968, 808), (758, 918, 917, 757), (707, 867, 866, 706), (810, 970, 969, 809), (759, 919, 918, 758), (708, 868, 867, 707), (811, 971, 970, 810), (657, 817, 816, 656), (760, 920, 919, 759), (709, 869, 868, 708), (812, 972, 971, 811), (658, 818, 817, 657), (761, 921, 920, 760), (710, 870, 869, 709), (813, 973, 972, 812), (659, 819, 818, 658), (762, 922, 921, 761), (711, 871, 870, 710), (814, 974, 973, 813), (660, 820, 819, 659), (763, 923, 922, 762), (712, 872, 871, 711), (815, 975, 974, 814), (661, 821, 820, 660), (764, 924, 923, 763), (713, 873, 872, 712), (784, 944, 975, 815), (662, 822, 821, 661), (765, 925, 924, 764), (714, 874, 873, 713), (663, 823, 822, 662), (766, 926, 925, 765), (715, 875, 874, 714), (664, 824, 823, 663), (767, 927, 926, 766), (716, 876, 875, 715), (665, 825, 824, 664), (768, 928, 927, 767), (717, 877, 876, 716), (666, 826, 825, 665), (769, 929, 928, 768), (718, 878, 877, 717), (667, 827, 826, 666), (770, 930, 929, 769), (719, 879, 878, 718), (668, 828, 827, 667), (771, 931, 930, 770), (688, 848, 879, 719), (669, 829, 828, 668), (772, 932, 931, 771), (721, 881, 880, 720), (670, 830, 829, 669), (773, 933, 932, 772), (722, 882, 881, 721), (671, 831, 830, 670), (774, 934, 933, 773), (723, 883, 882, 722), (672, 832, 831, 671), (775, 935, 934, 774), (724, 884, 883, 723), (673, 833, 832, 672), (776, 936, 935, 775), (828, 988, 987, 827), (931, 1091, 1090, 930), (848, 1008, 1039, 879), (829, 989, 988, 828), (932, 1092, 1091, 931), (881, 1041, 1040, 880), (830, 990, 989, 829), (933, 1093, 1092, 932), (882, 1042, 1041, 881), (831, 991, 990, 830), (934, 1094, 1093, 933), (883, 1043, 1042, 882), (832, 992, 991, 831), (935, 1095, 1094, 934), (884, 1044, 1043, 883), (833, 993, 992, 832), (936, 1096, 1095, 935), (885, 1045, 1044, 884), (834, 994, 993, 833), (937, 1097, 1096, 936), (886, 1046, 1045, 885), (835, 995, 994, 834), (938, 1098, 1097, 937), (887, 1047, 1046, 886), (836, 996, 995, 835), (939, 1099, 1098, 938), (888, 1048, 1047, 887), (837, 997, 996, 836), (940, 1100, 1099, 939), (889, 1049, 1048, 888), (838, 998, 997, 837), (941, 1101, 1100, 940), (890, 1050, 1049, 889), (839, 999, 998, 838), (942, 1102, 1101, 941), (891, 1051, 1050, 890), (840, 1000, 999, 839), (943, 1103, 1102, 942), (892, 1052, 1051, 891), (841, 1001, 1000, 840), (912, 1072, 1103, 943), (893, 1053, 1052, 892), (842, 1002, 1001, 841), (945, 1105, 1104, 944), (894, 1054, 1053, 893), (843, 1003, 1002, 842), (946, 1106, 1105, 945), (895, 1055, 1054, 894), (844, 1004, 1003, 843), (947, 1107, 1106, 946), (896, 1056, 1055, 895), (845, 1005, 1004, 844), (948, 1108, 1107, 947), (897, 1057, 1056, 896), (846, 1006, 1005, 845), (949, 1109, 1108, 948), (898, 1058, 1057, 897), (847, 1007, 1006, 846), (950, 1110, 1109, 949), (899, 1059, 1058, 898), (816, 976, 1007, 847), (951, 1111, 1110, 950), (900, 1060, 1059, 899), (849, 1009, 1008, 848), (952, 1112, 1111, 951), (901, 1061, 1060, 900), (850, 1010, 1009, 849), (953, 1113, 1112, 952), (902, 1062, 1061, 901), (851, 1011, 1010, 850), (954, 1114, 1113, 953), (903, 1063, 1062, 902), (852, 1012, 1011, 851), (955, 1115, 1114, 954), (904, 1064, 1063, 903), (853, 1013, 1012, 852), (956, 1116, 1115, 955), (905, 1065, 1064, 904), (854, 1014, 1013, 853), (957, 1117, 1116, 956), (906, 1066, 1065, 905), (855, 1015, 1014, 854), (958, 1118, 1117, 957), (907, 1067, 1066, 906), (856, 1016, 1015, 855), (959, 1119, 1118, 958), (908, 1068, 1067, 907), (857, 1017, 1016, 856), (960, 1120, 1119, 959), (909, 1069, 1068, 908), (858, 1018, 1017, 857), (961, 1121, 1120, 960), (910, 1070, 1069, 909), (859, 1019, 1018, 858), (962, 1122, 1121, 961), (911, 1071, 1070, 910), (860, 1020, 1019, 859), (963, 1123, 1122, 962), (880, 1040, 1071, 911), (861, 1021, 1020, 860), (964, 1124, 1123, 963), (913, 1073, 1072, 912), (862, 1022, 1021, 861), (965, 1125, 1124, 964), (914, 1074, 1073, 913), (863, 1023, 1022, 862), (966, 1126, 1125, 965), (915, 1075, 1074, 914), (864, 1024, 1023, 863), (967, 1127, 1126, 966), (916, 1076, 1075, 915), (865, 1025, 1024, 864), (968, 1128, 1127, 967), (917, 1077, 1076, 916), (866, 1026, 1025, 865), (969, 1129, 1128, 968), (918, 1078, 1077, 917), (867, 1027, 1026, 866), (970, 1130, 1129, 969), (919, 1079, 1078, 918), (868, 1028, 1027, 867), (971, 1131, 1130, 970), (817, 977, 976, 816), (920, 1080, 1079, 919), (869, 1029, 1028, 868), (972, 1132, 1131, 971), (818, 978, 977, 817), (921, 1081, 1080, 920), (870, 1030, 1029, 869), (973, 1133, 1132, 972), (819, 979, 978, 818), (922, 1082, 1081, 921), (871, 1031, 1030, 870), (974, 1134, 1133, 973), (820, 980, 979, 819), (923, 1083, 1082, 922), (872, 1032, 1031, 871), (975, 1135, 1134, 974), (821, 981, 980, 820), (924, 1084, 1083, 923), (873, 1033, 1032, 872), (944, 1104, 1135, 975), (822, 982, 981, 821), (925, 1085, 1084, 924), (874, 1034, 1033, 873), (823, 983, 982, 822), (926, 1086, 1085, 925), (875, 1035, 1034, 874), (824, 984, 983, 823), (927, 1087, 1086, 926), (876, 1036, 1035, 875), (825, 985, 984, 824), (928, 1088, 1087, 927), (877, 1037, 1036, 876), (826, 986, 985, 825), (929, 1089, 1088, 928), (878, 1038, 1037, 877), (827, 987, 986, 826), (930, 1090, 1089, 929), (879, 1039, 1038, 878), (1137, 1139, 1138, 1136), (1139, 1143, 1142, 1138), (1143, 1141, 1140, 1142), (1141, 1137, 1136, 1140), (1136, 1138, 1142, 1140), (1141, 1143, 1139, 1137), (1213, 1212, 1372, 1373), (1162, 1161, 1321, 1322), (1265, 1264, 1424, 1425), (1214, 1213, 1373, 1374), (1163, 1162, 1322, 1323), (1266, 1265, 1425, 1426), (1215, 1214, 1374, 1375), (1164, 1163, 1323, 1324), (1267, 1266, 1426, 1427), (1216, 1215, 1375, 1376), (1165, 1164, 1324, 1325), (1268, 1267, 1427, 1428), (1217, 1216, 1376, 1377), (1166, 1165, 1325, 1326), (1269, 1268, 1428, 1429), (1218, 1217, 1377, 1378), (1167, 1166, 1326, 1327), (1270, 1269, 1429, 1430), (1219, 1218, 1378, 1379), (1168, 1167, 1327, 1328), (1271, 1270, 1430, 1431), (1220, 1219, 1379, 1380), (1169, 1168, 1328, 1329), (1240, 1271, 1431, 1400), (1221, 1220, 1380, 1381), (1170, 1169, 1329, 1330), (1273, 1272, 1432, 1433), (1222, 1221, 1381, 1382), (1171, 1170, 1330, 1331), (1274, 1273, 1433, 1434), (1223, 1222, 1382, 1383), (1172, 1171, 1331, 1332), (1275, 1274, 1434, 1435), (1224, 1223, 1383, 1384), (1173, 1172, 1332, 1333), (1276, 1275, 1435, 1436), (1225, 1224, 1384, 1385), (1174, 1173, 1333, 1334), (1277, 1276, 1436, 1437), (1226, 1225, 1385, 1386), (1175, 1174, 1334, 1335), (1278, 1277, 1437, 1438), (1227, 1226, 1386, 1387), (1144, 1175, 1335, 1304), (1279, 1278, 1438, 1439), (1228, 1227, 1387, 1388), (1177, 1176, 1336, 1337), (1280, 1279, 1439, 1440), (1229, 1228, 1388, 1389), (1178, 1177, 1337, 1338), (1281, 1280, 1440, 1441), (1230, 1229, 1389, 1390), (1179, 1178, 1338, 1339), (1282, 1281, 1441, 1442), (1231, 1230, 1390, 1391), (1180, 1179, 1339, 1340), (1283, 1282, 1442, 1443), (1232, 1231, 1391, 1392), (1181, 1180, 1340, 1341), (1284, 1283, 1443, 1444), (1233, 1232, 1392, 1393), (1182, 1181, 1341, 1342), (1285, 1284, 1444, 1445), (1234, 1233, 1393, 1394), (1183, 1182, 1342, 1343), (1286, 1285, 1445, 1446), (1235, 1234, 1394, 1395), (1184, 1183, 1343, 1344), (1287, 1286, 1446, 1447), (1236, 1235, 1395, 1396), (1185, 1184, 1344, 1345), (1237, 1236, 1396, 1397), (1186, 1185, 1345, 1346), (1289, 1288, 1448, 1449), (1238, 1237, 1397, 1398), (1187, 1186, 1346, 1347), (1290, 1289, 1449, 1450), (1239, 1238, 1398, 1399), (1188, 1187, 1347, 1348), (1291, 1290, 1450, 1451), (1208, 1239, 1399, 1368), (1189, 1188, 1348, 1349), (1292, 1291, 1451, 1452), (1241, 1240, 1400, 1401), (1190, 1189, 1349, 1350), (1293, 1292, 1452, 1453), (1242, 1241, 1401, 1402), (1191, 1190, 1350, 1351), (1294, 1293, 1453, 1454), (1243, 1242, 1402, 1403), (1192, 1191, 1351, 1352), (1295, 1294, 1454, 1455), (1244, 1243, 1403, 1404), (1193, 1192, 1352, 1353), (1296, 1295, 1455, 1456), (1245, 1244, 1404, 1405), (1194, 1193, 1353, 1354), (1297, 1296, 1456, 1457), (1246, 1245, 1405, 1406), (1195, 1194, 1354, 1355), (1298, 1297, 1457, 1458), (1247, 1246, 1406, 1407), (1196, 1195, 1355, 1356), (1299, 1298, 1458, 1459), (1145, 1144, 1304, 1305), (1248, 1247, 1407, 1408), (1197, 1196, 1356, 1357), (1300, 1299, 1459, 1460), (1146, 1145, 1305, 1306), (1249, 1248, 1408, 1409), (1198, 1197, 1357, 1358), (1301, 1300, 1460, 1461), (1147, 1146, 1306, 1307), (1250, 1249, 1409, 1410), (1199, 1198, 1358, 1359), (1302, 1301, 1461, 1462), (1148, 1147, 1307, 1308), (1251, 1250, 1410, 1411), (1200, 1199, 1359, 1360), (1303, 1302, 1462, 1463), (1149, 1148, 1308, 1309), (1252, 1251, 1411, 1412), (1201, 1200, 1360, 1361), (1272, 1303, 1463, 1432), (1150, 1149, 1309, 1310), (1253, 1252, 1412, 1413), (1202, 1201, 1361, 1362), (1151, 1150, 1310, 1311), (1254, 1253, 1413, 1414), (1203, 1202, 1362, 1363), (1152, 1151, 1311, 1312), (1255, 1254, 1414, 1415), (1204, 1203, 1363, 1364), (1153, 1152, 1312, 1313), (1256, 1255, 1415, 1416), (1205, 1204, 1364, 1365), (1154, 1153, 1313, 1314), (1257, 1256, 1416, 1417), (1206, 1205, 1365, 1366), (1155, 1154, 1314, 1315), (1258, 1257, 1417, 1418), (1207, 1206, 1366, 1367), (1156, 1155, 1315, 1316), (1259, 1258, 1418, 1419), (1176, 1207, 1367, 1336), (1157, 1156, 1316, 1317), (1260, 1259, 1419, 1420), (1209, 1208, 1368, 1369), (1158, 1157, 1317, 1318), (1261, 1260, 1420, 1421), (1210, 1209, 1369, 1370), (1159, 1158, 1318, 1319), (1262, 1261, 1421, 1422), (1211, 1210, 1370, 1371), (1160, 1159, 1319, 1320), (1263, 1262, 1422, 1423), (1212, 1211, 1371, 1372), (1161, 1160, 1320, 1321), (1264, 1263, 1423, 1424), (1316, 1315, 1475, 1476), (1419, 1418, 1578, 1579), (1336, 1367, 1527, 1496), (1317, 1316, 1476, 1477), (1420, 1419, 1579, 1580), (1369, 1368, 1528, 1529), (1318, 1317, 1477, 1478), (1421, 1420, 1580, 1581), (1370, 1369, 1529, 1530), (1319, 1318, 1478, 1479), (1422, 1421, 1581, 1582), (1371, 1370, 1530, 1531), (1320, 1319, 1479, 1480), (1423, 1422, 1582, 1583), (1372, 1371, 1531, 1532), (1321, 1320, 1480, 1481), (1424, 1423, 1583, 1584), (1373, 1372, 1532, 1533), (1322, 1321, 1481, 1482), (1425, 1424, 1584, 1585), (1374, 1373, 1533, 1534), (1323, 1322, 1482, 1483), (1426, 1425, 1585, 1586), (1375, 1374, 1534, 1535), (1324, 1323, 1483, 1484), (1427, 1426, 1586, 1587), (1376, 1375, 1535, 1536), (1325, 1324, 1484, 1485), (1428, 1427, 1587, 1588), (1377, 1376, 1536, 1537), (1326, 1325, 1485, 1486), (1429, 1428, 1588, 1589), (1378, 1377, 1537, 1538), (1327, 1326, 1486, 1487), (1430, 1429, 1589, 1590), (1379, 1378, 1538, 1539), (1328, 1327, 1487, 1488), (1431, 1430, 1590, 1591), (1380, 1379, 1539, 1540), (1329, 1328, 1488, 1489), (1400, 1431, 1591, 1560), (1381, 1380, 1540, 1541), (1330, 1329, 1489, 1490), (1433, 1432, 1592, 1593), (1382, 1381, 1541, 1542), (1331, 1330, 1490, 1491), (1434, 1433, 1593, 1594), (1383, 1382, 1542, 1543), (1332, 1331, 1491, 1492), (1435, 1434, 1594, 1595), (1384, 1383, 1543, 1544), (1333, 1332, 1492, 1493), (1436, 1435, 1595, 1596), (1385, 1384, 1544, 1545), (1334, 1333, 1493, 1494), (1437, 1436, 1596, 1597), (1386, 1385, 1545, 1546), (1335, 1334, 1494, 1495), (1438, 1437, 1597, 1598), (1387, 1386, 1546, 1547), (1304, 1335, 1495, 1464), (1439, 1438, 1598, 1599), (1388, 1387, 1547, 1548), (1337, 1336, 1496, 1497), (1440, 1439, 1599, 1600), (1389, 1388, 1548, 1549), (1338, 1337, 1497, 1498), (1441, 1440, 1600, 1601), (1390, 1389, 1549, 1550), (1339, 1338, 1498, 1499), (1442, 1441, 1601, 1602), (1391, 1390, 1550, 1551), (1340, 1339, 1499, 1500), (1443, 1442, 1602, 1603), (1392, 1391, 1551, 1552), (1341, 1340, 1500, 1501), (1444, 1443, 1603, 1604), (1393, 1392, 1552, 1553), (1342, 1341, 1501, 1502), (1445, 1444, 1604, 1605), (1394, 1393, 1553, 1554), (1343, 1342, 1502, 1503), (1446, 1445, 1605, 1606), (1395, 1394, 1554, 1555), (1344, 1343, 1503, 1504), (1447, 1446, 1606, 1607), (1396, 1395, 1555, 1556), (1345, 1344, 1504, 1505), (1448, 1447, 1607, 1608), (1397, 1396, 1556, 1557), (1346, 1345, 1505, 1506), (1449, 1448, 1608, 1609), (1398, 1397, 1557, 1558), (1347, 1346, 1506, 1507), (1450, 1449, 1609, 1610), (1399, 1398, 1558, 1559), (1348, 1347, 1507, 1508), (1451, 1450, 1610, 1611), (1368, 1399, 1559, 1528), (1349, 1348, 1508, 1509), (1452, 1451, 1611, 1612), (1401, 1400, 1560, 1561), (1350, 1349, 1509, 1510), (1453, 1452, 1612, 1613), (1402, 1401, 1561, 1562), (1351, 1350, 1510, 1511), (1454, 1453, 1613, 1614), (1403, 1402, 1562, 1563), (1352, 1351, 1511, 1512), (1455, 1454, 1614, 1615), (1404, 1403, 1563, 1564), (1353, 1352, 1512, 1513), (1456, 1455, 1615, 1616), (1405, 1404, 1564, 1565), (1354, 1353, 1513, 1514), (1457, 1456, 1616, 1617), (1406, 1405, 1565, 1566), (1355, 1354, 1514, 1515), (1458, 1457, 1617, 1618), (1407, 1406, 1566, 1567), (1356, 1355, 1515, 1516), (1459, 1458, 1618, 1619), (1305, 1304, 1464, 1465), (1408, 1407, 1567, 1568), (1357, 1356, 1516, 1517), (1460, 1459, 1619, 1620), (1306, 1305, 1465, 1466), (1409, 1408, 1568, 1569), (1358, 1357, 1517, 1518), (1461, 1460, 1620, 1621), (1307, 1306, 1466, 1467), (1410, 1409, 1569, 1570), (1359, 1358, 1518, 1519), (1462, 1461, 1621, 1622), (1308, 1307, 1467, 1468), (1411, 1410, 1570, 1571), (1360, 1359, 1519, 1520), (1463, 1462, 1622, 1623), (1309, 1308, 1468, 1469), (1412, 1411, 1571, 1572), (1361, 1360, 1520, 1521), (1432, 1463, 1623, 1592), (1310, 1309, 1469, 1470), (1413, 1412, 1572, 1573), (1362, 1361, 1521, 1522), (1311, 1310, 1470, 1471), (1414, 1413, 1573, 1574), (1363, 1362, 1522, 1523), (1312, 1311, 1471, 1472), (1415, 1414, 1574, 1575), (1364, 1363, 1523, 1524), (1313, 1312, 1472, 1473), (1416, 1415, 1575, 1576), (1365, 1364, 1524, 1525), (1314, 1313, 1473, 1474), (1417, 1416, 1576, 1577), (1366, 1365, 1525, 1526), (1315, 1314, 1474, 1475), (1418, 1417, 1577, 1578), (1367, 1366, 1526, 1527), (1627, 1631, 1630, 1626), (1626, 1624, 1625, 1627), (1626, 1630, 1628, 1624), (1635, 1639, 1638, 1634), (1631, 1629, 1628, 1630), (1625, 1629, 1631, 1627), (1636, 1638, 1639, 1637), (1633, 1637, 1639, 1635), (1632, 1636, 1637, 1633), (1634, 1638, 1636, 1632), (1634, 1624, 1628, 1635), (1635, 1628, 1629, 1633), (1634, 1632, 1625, 1624), (1633, 1629, 1625, 1632), (37, 38, 39, 40, 41, 42, 43, 44, 45, 46, 47, 48, 49, 50, 51, 52, 53, 54, 55, 56, 57, 58, 59, 60, 61, 62, 63, 64, 65, 66, 67, 36), (5, 6, 7, 8, 9, 10, 11, 12, 13, 14, 15, 16, 17, 18, 19, 20, 21, 22, 23, 24, 25, 26, 27, 28, 29, 30, 31, 32, 33, 34, 35, 4), (69, 70, 71, 72, 73, 74, 75, 76, 77, 78, 79, 80, 81, 82, 83, 84, 85, 86, 87, 88, 89, 90, 91, 92, 93, 94, 95, 96, 97, 98, 99, 68), (101, 102, 103, 104, 105, 106, 107, 108, 109, 110, 111, 112, 113, 114, 115, 116, 117, 118, 119, 120, 121, 122, 123, 124, 125, 126, 127, 128, 129, 130, 131, 100), (133, 134, 135, 136, 137, 138, 139, 140, 141, 142, 143, 144, 145, 146, 147, 148, 149, 150, 151, 152, 153, 154, 155, 156, 157, 158, 159, 160, 161, 162, 163, 132), (333, 332, 363, 362, 361, 360, 359, 358, 357, 356, 355, 354, 353, 352, 351, 350, 349, 348, 347, 346, 345, 344, 343, 342, 341, 340, 339, 338, 337, 336, 335, 334), (365, 364, 395, 394, 393, 392, 391, 390, 389, 388, 387, 386, 385, 384, 383, 382, 381, 380, 379, 378, 377, 376, 375, 374, 373, 372, 371, 370, 369, 368, 367, 366), (397, 396, 427, 426, 425, 424, 423, 422, 421, 420, 419, 418, 417, 416, 415, 414, 413, 412, 411, 410, 409, 408, 407, 406, 405, 404, 403, 402, 401, 400, 399, 398), (429, 428, 459, 458, 457, 456, 455, 454, 453, 452, 451, 450, 449, 448, 447, 446, 445, 444, 443, 442, 441, 440, 439, 438, 437, 436, 435, 434, 433, 432, 431, 430), (461, 460, 491, 490, 489, 488, 487, 486, 485, 484, 483, 482, 481, 480, 479, 478, 477, 476, 475, 474, 473, 472, 471, 470, 469, 468, 467, 466, 465, 464, 463, 462), (657, 656, 687, 686, 685, 684, 683, 682, 681, 680, 679, 678, 677, 676, 675, 674, 673, 672, 671, 670, 669, 668, 667, 666, 665, 664, 663, 662, 661, 660, 659, 658), (689, 688, 719, 718, 717, 716, 715, 714, 713, 712, 711, 710, 709, 708, 707, 706, 705, 704, 703, 702, 701, 700, 699, 698, 697, 696, 695, 694, 693, 692, 691, 690), (721, 720, 751, 750, 749, 748, 747, 746, 745, 744, 743, 742, 741, 740, 739, 738, 737, 736, 735, 734, 733, 732, 731, 730, 729, 728, 727, 726, 725, 724, 723, 722), (753, 752, 783, 782, 781, 780, 779, 778, 777, 776, 775, 774, 773, 772, 771, 770, 769, 768, 767, 766, 765, 764, 763, 762, 761, 760, 759, 758, 757, 756, 755, 754), (785, 784, 815, 814, 813, 812, 811, 810, 809, 808, 807, 806, 805, 804, 803, 802, 801, 800, 799, 798, 797, 796, 795, 794, 793, 792, 791, 790, 789, 788, 787, 786), (1145, 1146, 1147, 1148, 1149, 1150, 1151, 1152, 1153, 1154, 1155, 1156, 1157, 1158, 1159, 1160, 1161, 1162, 1163, 1164, 1165, 1166, 1167, 1168, 1169, 1170, 1171, 1172, 1173, 1174, 1175, 1144), (1177, 1178, 1179, 1180, 1181, 1182, 1183, 1184, 1185, 1186, 1187, 1188, 1189, 1190, 1191, 1192, 1193, 1194, 1195, 1196, 1197, 1198, 1199, 1200, 1201, 1202, 1203, 1204, 1205, 1206, 1207, 1176), (1209, 1210, 1211, 1212, 1213, 1214, 1215, 1216, 1217, 1218, 1219, 1220, 1221, 1222, 1223, 1224, 1225, 1226, 1227, 1228, 1229, 1230, 1231, 1232, 1233, 1234, 1235, 1236, 1237, 1238, 1239, 1208), (1241, 1242, 1243, 1244, 1245, 1246, 1247, 1248, 1249, 1250, 1251, 1252, 1253, 1254, 1255, 1256, 1257, 1258, 1259, 1260, 1261, 1262, 1263, 1264, 1265, 1266, 1267, 1268, 1269, 1270, 1271, 1240), (1273, 1274, 1275, 1276, 1277, 1278, 1279, 1280, 1281, 1282, 1283, 1284, 1285, 1286, 1287, 1447, 1448, 1288, 1289, 1290, 1291, 1292, 1293, 1294, 1295, 1296, 1297, 1298, 1299, 1300, 1301, 1302, 1303, 1272)])
me_cube_001.materials.append(mat_metall)
me_cube_001.use_remesh_preserve_volume = False
me_cube_001.use_remesh_preserve_attributes = False
me_cube_001.use_mirror_vertex_groups = False
me_cube_001.update()

# ---- objects
ob_hemi = bpy.data.objects.new('Hemi', light_hemi)
ob_cube = bpy.data.objects.new('Cube', me_cube_001)
ob_lamp = bpy.data.objects.new('Lamp', light_lamp)
ob_camera = bpy.data.objects.new('Camera', cam_camera)

# ---- transforms, parenting, visibility, modifiers, constraints
ob_hemi.location = (0.02001, -6.295, 5.732)
ob_hemi.rotation_euler = (0.8348, -0.0, 0.0)
ob_hemi.lineart.crease_threshold = 0.0
ob_cube.location = (0.0, 0.0, 0.0)
ob_cube.lineart.crease_threshold = 0.0
ob_lamp.location = (4.076, 1.005, 5.904)
ob_lamp.rotation_euler = (0.6503, 0.05522, 1.866)
ob_lamp.lock_rotations_4d = False
ob_lamp.empty_display_type = 'ARROWS'
ob_lamp.color = (0.0, 0.0, 0.0, 0.0)
ob_lamp.lineart.crease_threshold = 0.0
ob_camera.location = (7.481, -6.508, 5.344)
ob_camera.rotation_euler = (1.109, 0.01082, 0.8149)
ob_camera.lock_rotations_4d = False
ob_camera.empty_display_type = 'ARROWS'
ob_camera.color = (0.0, 0.0, 0.0, 0.0)
ob_camera.display_type = 'WIRE'
ob_camera.lineart.crease_threshold = 0.0

# ---- collection membership
col_collection_1.objects.link(ob_hemi)
col_collection_1.objects.link(ob_cube)
col_collection_1.objects.link(ob_lamp)
col_collection_1.objects.link(ob_camera)

# ---- scene / render settings (as saved in the file)
scene.camera = ob_camera
scene.frame_start = 1; scene.frame_end = 250; scene.frame_set(26)
scene.render.engine = 'BLENDER_EEVEE_NEXT'
scene.render.dither_intensity = 0.0
scene.cycles.use_denoising = False
scene.cycles.samples = 10
scene.cycles.sampling_pattern = 'TABULATED_SOBOL'
scene.cycles.light_sampling_threshold = 0.0
scene.cycles.use_adaptive_sampling = False
scene.cycles.use_light_tree = False
scene.cycles.blur_glossy = 0.0
scene.cycles.pixel_filter_type = 'GAUSSIAN'
scene.cycles.sample_clamp_indirect = 0.0
scene.view_settings.view_transform = 'Standard'
bpy.context.view_layer.update()

